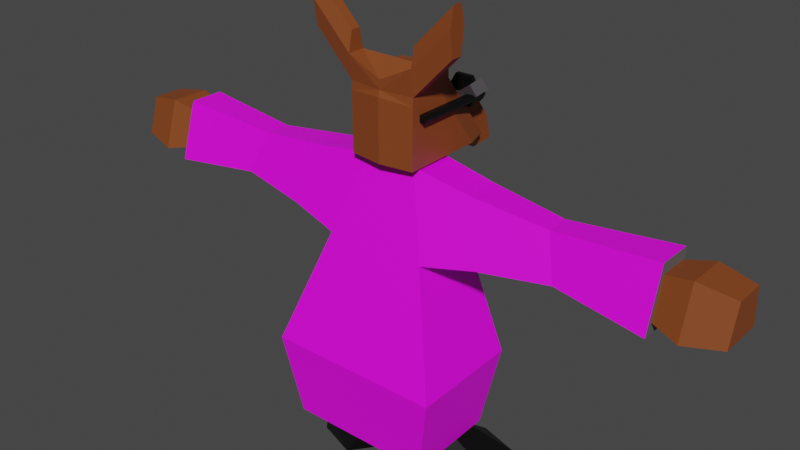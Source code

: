 # Source: DrFlux.blend  (saved by Blender 2.90.8; exported with 4.5.12 LTS)
import bpy
from mathutils import Matrix  # noqa: F401  (used for matrix-valued properties, if any)

bpy.ops.wm.read_factory_settings(use_empty=True)
scene = bpy.context.scene
scene.name = 'Scene'

# ---- collections
col_accessories = bpy.data.collections.new('Accessories'); scene.collection.children.link(col_accessories)
col_body = bpy.data.collections.new('Body'); scene.collection.children.link(col_body)

# ---- images (referenced by path relative to the original .blend; pixels are not part of the script)
import os
ASSET_DIR = os.environ.get("B2B_ASSET_DIR", "")  # directory of the original .blend (textures are referenced by path, not embedded)
HERE = os.path.dirname(os.path.abspath(__file__))  # packed textures are extracted next to this script under _unpacked/

def load_image(name, relpath, width, height, colorspace="sRGB"):
    """Load a texture the original file referenced (path relative to the .blend, or extracted next to this script)."""
    p = next((c for c in (os.path.join(HERE, relpath), os.path.join(ASSET_DIR, relpath)) if relpath and os.path.exists(c)), "")
    if p:
        img = bpy.data.images.load(p, check_existing=True)
        img.name = name
    else:  # same state as the original file: an image datablock whose file is absent (Cycles renders it pink)
        img = bpy.data.images.new(name, width, height)
        img.source = "FILE"
        img.filepath = "//" + (relpath or name)
    img.colorspace_settings.name = colorspace
    return img
img_torso_png = load_image('Torso.png', 'Torso.png', 1024, 1024, 'sRGB')

# ---- materials (node trees are filled in below, after node groups)
mat_black = bpy.data.materials.new('Black')
mat_black.use_transparent_shadow = False
mat_dogfur = bpy.data.materials.new('DogFur')
mat_dogfur.use_transparent_shadow = False
mat_eyebrows = bpy.data.materials.new('Eyebrows')
mat_eyebrows.use_transparent_shadow = False
mat_material = bpy.data.materials.new('Material')
mat_material.alpha_threshold = 0.0
mat_material.use_transparent_shadow = False
mat_material.line_color = (0.0, 0.0, 0.0, 1.0)
mat_labcoat = bpy.data.materials.new('Labcoat')
mat_labcoat.use_transparent_shadow = False

# ---- material node trees
mat_black.use_nodes = True; mat_black.node_tree.nodes.clear()
_N = mat_black.node_tree.nodes; _L = mat_black.node_tree.links
n0 = _N.new('ShaderNodeBsdfPrincipled'); n0.name = 'Principled BSDF'; n0.location = (10, 300)
n0.distribution = 'GGX'
n0.subsurface_method = 'BURLEY'
n0.inputs[0].default_value = (0.0, 0.0, 0.0, 1.0)
n0.inputs[3].default_value = 1.45
n0.inputs[27].default_value = (0.0, 0.0, 0.0, 1.0)
n0.inputs[28].default_value = 1.0
n1 = _N.new('ShaderNodeOutputMaterial'); n1.name = 'Material Output'; n1.location = (300, 300)
_L.new(n0.outputs[0], n1.inputs[0])
n1.is_active_output = True
mat_dogfur.use_nodes = True; mat_dogfur.node_tree.nodes.clear()
_N = mat_dogfur.node_tree.nodes; _L = mat_dogfur.node_tree.links
n0 = _N.new('ShaderNodeBsdfPrincipled'); n0.name = 'Principled BSDF'; n0.location = (10, 300)
n0.distribution = 'GGX'
n0.subsurface_method = 'BURLEY'
n0.inputs[0].default_value = (0.2346, 0.05781, 0.01298, 1.0)
n0.inputs[3].default_value = 1.45
n0.inputs[27].default_value = (0.0, 0.0, 0.0, 1.0)
n0.inputs[28].default_value = 1.0
n1 = _N.new('ShaderNodeOutputMaterial'); n1.name = 'Material Output'; n1.location = (300, 300)
_L.new(n0.outputs[0], n1.inputs[0])
n1.is_active_output = True
mat_eyebrows.use_nodes = True; mat_eyebrows.node_tree.nodes.clear()
_N = mat_eyebrows.node_tree.nodes; _L = mat_eyebrows.node_tree.links
n0 = _N.new('ShaderNodeBsdfPrincipled'); n0.name = 'Principled BSDF'; n0.location = (10, 300)
n0.distribution = 'GGX'
n0.subsurface_method = 'BURLEY'
n0.inputs[0].default_value = (0.1149, 0.1149, 0.1149, 1.0)
n0.inputs[3].default_value = 1.45
n0.inputs[27].default_value = (0.0, 0.0, 0.0, 1.0)
n0.inputs[28].default_value = 1.0
n1 = _N.new('ShaderNodeOutputMaterial'); n1.name = 'Material Output'; n1.location = (300, 300)
_L.new(n0.outputs[0], n1.inputs[0])
n1.is_active_output = True
mat_material.use_nodes = True; mat_material.node_tree.nodes.clear()
_N = mat_material.node_tree.nodes; _L = mat_material.node_tree.links
n0 = _N.new('ShaderNodeOutputMaterial'); n0.name = 'Material Output'; n0.location = (300, 300)
n1 = _N.new('ShaderNodeBsdfPrincipled'); n1.name = 'Principled BSDF'; n1.location = (10, 300)
n1.distribution = 'GGX'
n1.subsurface_method = 'BURLEY'
n1.inputs[0].default_value = (0.2346, 0.05781, 0.01298, 1.0)
n1.inputs[2].default_value = 0.4
n1.inputs[3].default_value = 1.45
n1.inputs[27].default_value = (0.0, 0.0, 0.0, 1.0)
n1.inputs[28].default_value = 1.0
_L.new(n1.outputs[0], n0.inputs[0])
n0.is_active_output = True
mat_labcoat.use_nodes = True; mat_labcoat.node_tree.nodes.clear()
_N = mat_labcoat.node_tree.nodes; _L = mat_labcoat.node_tree.links
n0 = _N.new('ShaderNodeBsdfPrincipled'); n0.name = 'Principled BSDF'; n0.location = (10, 300)
n0.distribution = 'GGX'
n0.subsurface_method = 'BURLEY'
n0.inputs[3].default_value = 1.45
n0.inputs[27].default_value = (0.0, 0.0, 0.0, 1.0)
n0.inputs[28].default_value = 1.0
n1 = _N.new('ShaderNodeOutputMaterial'); n1.name = 'Material Output'; n1.location = (300, 300)
n2 = _N.new('ShaderNodeTexImage'); n2.name = 'Image Texture'; n2.location = (-280, 280)
n2.image = img_torso_png
_L.new(n0.outputs[0], n1.inputs[0])
_L.new(n2.outputs[0], n0.inputs[0])
n1.is_active_output = True

# ---- world
world_world = bpy.data.worlds.new('World'); scene.world = world_world
world_world.use_nodes = True; world_world.node_tree.nodes.clear()
_N = world_world.node_tree.nodes; _L = world_world.node_tree.links
n0 = _N.new('ShaderNodeOutputWorld'); n0.name = 'World Output'; n0.location = (300, 300)
n1 = _N.new('ShaderNodeBackground'); n1.name = 'Background'; n1.location = (10, 300)
n1.inputs[0].default_value = (0.05088, 0.05088, 0.05088, 1.0)
_L.new(n1.outputs[0], n0.inputs[0])
n0.is_active_output = True
world_world.color = (0.05088, 0.05088, 0.05088)
world_world.use_sun_shadow = False
world_world.sun_shadow_jitter_overblur = 0.0

# ---- meshes
me_cylinder = bpy.data.meshes.new('Cylinder')
me_cylinder.from_pydata([(0.1834, 0.1304, 1.062e-07), (0.6834, -0.1304, -6.642), (0.6834, 0.1304, -6.642), (1.683, -0.1304, -6.642), (1.683, 0.1304, -6.642), (0.4334, -0.1304, -3.321), (2.183, 0.1304, 1.935e-06), (1.683, -0.1304, 6.642), (1.683, 0.1304, 6.642), (0.6834, -0.1304, 6.642), (0.6834, 0.1304, 6.642), (1.933, -0.1304, -3.321), (1.933, 0.1304, -3.321), (2.058, -4.862, 1.661), (1.933, -0.1304, 3.321), (1.933, 0.1304, 3.321), (2.058, -0.1304, -1.661), (1.808, 0.1304, -4.982), (1.808, -0.1304, 4.982), (2.058, 0.1304, 1.661), (1.808, -0.1304, -4.982), (2.058, 0.1304, -1.661), (2.058, -4.862, -1.661), (2.058, -0.1304, 1.661), (1.808, 0.1304, 4.982), (1.933, -0.1304, 1.577e-06), (2.368, -0.1304, -1.661), (2.493, -0.1304, 2.196e-06), (2.368, 0.1304, 1.661), (2.493, 0.1304, 2.196e-06), (2.368, 0.1304, -1.661), (2.368, -0.1304, 1.661), (2.368, -4.862, 1.661), (2.493, -4.862, 2.196e-06), (1.933, -4.862, 1.577e-06), (2.368, -4.862, -1.661), (0.4334, 0.1304, -3.321), (0.4334, -0.1304, 3.321), (0.4334, 0.1304, 3.321), (0.5584, -0.1304, -4.982), (0.3084, 0.1304, -1.661), (0.3084, -0.1304, 1.661), (0.5584, 0.1304, 4.982), (0.3084, -0.1304, -1.661), (0.5584, 0.1304, -4.982), (0.5584, -0.1304, 4.982), (0.3084, 0.1304, 1.661), (-0.1834, 0.1304, -1.062e-07), (-0.6834, -0.1304, -6.642), (-0.6834, 0.1304, -6.642), (-1.683, -0.1304, -6.642), (-1.683, 0.1304, -6.642), (-0.4334, -0.1304, -3.321), (-2.183, 0.1304, -5.938e-07), (-1.683, -0.1304, 6.642), (-1.683, 0.1304, 6.642), (-0.6834, -0.1304, 6.642), (-0.6834, 0.1304, 6.642), (-1.933, -0.1304, -3.321), (-1.933, 0.1304, -3.321), (-2.058, -4.862, 1.661), (-1.933, -0.1304, 3.321), (-1.933, 0.1304, 3.321), (-2.058, -0.1304, -1.661), (-1.808, 0.1304, -4.982), (-1.808, -0.1304, 4.982), (-2.058, 0.1304, 1.661), (-1.808, -0.1304, -4.982), (-2.058, 0.1304, -1.661), (-2.058, -4.862, -1.661), (-2.058, -0.1304, 1.661), (-1.808, 0.1304, 4.982), (-1.933, -0.1304, -6.624e-07), (-2.368, -0.1304, -1.661), (-2.493, -0.1304, -6.913e-07), (-2.368, 0.1304, 1.661), (-2.493, 0.1304, -6.913e-07), (-2.368, 0.1304, -1.661), (-2.368, -0.1304, 1.661), (-2.368, -4.862, 1.661), (-2.493, -4.862, -6.913e-07), (-1.933, -4.862, -6.624e-07), (-2.368, -4.862, -1.661), (-0.4334, 0.1304, -3.321), (-0.4334, -0.1304, 3.321), (-0.4334, 0.1304, 3.321), (-0.5584, -0.1304, -4.982), (-0.3084, 0.1304, -1.661), (-0.3084, -0.1304, 1.661), (-0.5584, 0.1304, 4.982), (-0.3084, -0.1304, -1.661), (-0.5584, 0.1304, -4.982), (-0.5584, -0.1304, 4.982), (-0.3084, 0.1304, 1.661), (2.204e-08, -0.1304, -1.661), (-2.204e-08, 0.1304, 1.661), (-1.065e-08, -0.1304, 1.661), (1.065e-08, 0.1304, -1.661)], [], [(1, 2, 4, 3), (21, 6, 29, 30), (7, 8, 10, 9), (14, 25, 23), (12, 21, 16, 11, 20, 3, 4, 17), (36, 44, 2, 1, 39, 5, 43, 40), (31, 23, 13, 32), (16, 21, 30, 26), (23, 25, 34, 13), (26, 27, 33, 35), (25, 11, 16), (5, 39, 1, 3, 20, 11, 25, 14, 18, 7, 9, 45, 37, 41, 43), (19, 23, 31, 28), (27, 29, 28, 31), (26, 30, 29, 27), (27, 31, 32, 33), (6, 19, 28, 29), (16, 26, 35, 22), (25, 16, 22, 34), (15, 24, 8, 7, 18, 14, 23, 19), (38, 46, 41, 37, 45, 9, 10, 42), (33, 32, 13, 34, 22, 35), (21, 12, 17, 4, 2, 44, 36, 40, 0, 46, 38, 42, 10, 8, 24, 15, 19, 6), (41, 46, 95, 96), (46, 0, 40, 97, 95), (43, 41, 96, 94), (40, 43, 94, 97), (48, 50, 51, 49), (68, 77, 76, 53), (54, 56, 57, 55), (61, 70, 72), (59, 64, 51, 50, 67, 58, 63, 68), (83, 87, 90, 52, 86, 48, 49, 91), (78, 79, 60, 70), (63, 73, 77, 68), (70, 60, 81, 72), (73, 82, 80, 74), (72, 63, 58), (52, 90, 88, 84, 92, 56, 54, 65, 61, 72, 58, 67, 50, 48, 86), (66, 75, 78, 70), (74, 78, 75, 76), (73, 74, 76, 77), (74, 80, 79, 78), (53, 76, 75, 66), (63, 69, 82, 73), (72, 81, 69, 63), (62, 66, 70, 61, 65, 54, 55, 71), (85, 89, 57, 56, 92, 84, 88, 93), (80, 82, 69, 81, 60, 79), (68, 53, 66, 62, 71, 55, 57, 89, 85, 93, 47, 87, 83, 91, 49, 51, 64, 59), (88, 96, 95, 93), (93, 95, 97, 87, 47), (90, 94, 96, 88), (87, 97, 94, 90)])
_uv = me_cylinder.uv_layers.new(name='UVMap')
_uv.uv.foreach_set('vector', [0.8333, 0.5, 0.8333, 1.0, 0.6667, 1.0, 0.6667, 0.5, 0.302, 0.04, 0.25, 0.01, 0.25, 0.01, 0.302, 0.04, 0.3333, 0.5, 0.3333, 1.0, 0.1667, 1.0, 0.1667, 0.5, 0.6461, 0.07, 0.75, 0.07, 0.698, 0.04, 0.5833, 1.0, 0.5417, 1.0, 0.5417, 0.5, 0.5833, 0.5, 0.625, 0.5, 0.6667, 0.5, 0.6667, 1.0, 0.625, 1.0, 0.9167, 1.0, 0.875, 1.0, 0.8333, 1.0, 0.8333, 0.5, 0.875, 0.5, 0.9167, 0.5, 0.9583, 0.5, 0.9583, 1.0, 0.4583, 0.5, 0.4583, 0.5, 0.4583, 0.5, 0.4583, 0.5, 0.5417, 0.5, 0.5417, 1.0, 0.5417, 1.0, 0.5417, 0.5, 0.698, 0.04, 0.75, 0.07, 0.75, 0.07, 0.698, 0.04, 0.5417, 0.5, 0.5, 0.5, 0.5, 0.5, 0.5417, 0.5, 0.75, 0.07, 0.8539, 0.07, 0.802, 0.04, 0.8539, 0.43, 0.9059, 0.4, 0.9578, 0.37, 0.9578, 0.13, 0.9059, 0.1, 0.8539, 0.07, 0.75, 0.07, 0.6461, 0.07, 0.5941, 0.1, 0.5422, 0.13, 0.5422, 0.37, 0.5941, 0.4, 0.6461, 0.43, 0.698, 0.46, 0.802, 0.46, 0.4583, 1.0, 0.4583, 0.5, 0.4583, 0.5, 0.4583, 1.0, 0.5, 0.5, 0.5, 1.0, 0.4583, 1.0, 0.4583, 0.5, 0.5417, 0.5, 0.5417, 1.0, 0.5, 1.0, 0.5, 0.5, 0.5, 0.5, 0.4583, 0.5, 0.4583, 0.5, 0.5, 0.5, 0.25, 0.01, 0.198, 0.04, 0.198, 0.04, 0.25, 0.01, 0.5417, 0.5, 0.5417, 0.5, 0.5417, 0.5, 0.5417, 0.5, 0.75, 0.07, 0.802, 0.04, 0.802, 0.04, 0.75, 0.07, 0.4167, 1.0, 0.375, 1.0, 0.3333, 1.0, 0.3333, 0.5, 0.375, 0.5, 0.4167, 0.5, 0.4583, 0.5, 0.4583, 1.0, 0.08333, 1.0, 0.04167, 1.0, 0.04167, 0.5, 0.08333, 0.5, 0.125, 0.5, 0.1667, 0.5, 0.1667, 1.0, 0.125, 1.0, 0.75, 0.01, 0.698, 0.04, 0.698, 0.04, 0.75, 0.07, 0.802, 0.04, 0.802, 0.04, 0.302, 0.04, 0.3539, 0.07, 0.4059, 0.1, 0.4578, 0.13, 0.4578, 0.37, 0.4059, 0.4, 0.3539, 0.43, 0.302, 0.46, 0.25, 0.49, 0.198, 0.46, 0.1461, 0.43, 0.09412, 0.4, 0.04215, 0.37, 0.04215, 0.13, 0.09412, 0.1, 0.1461, 0.07, 0.198, 0.04, 0.25, 0.01, 0.04167, 0.5, 0.04167, 1.0, 0.04167, 1.0, 0.04167, 0.5, 0.198, 0.46, 0.25, 0.49, 0.302, 0.46, 0.302, 0.46, 0.198, 0.46, 0.802, 0.46, 0.698, 0.46, 0.698, 0.46, 0.802, 0.46, 0.9583, 1.0, 0.9583, 0.5, 0.9583, 0.5, 0.9583, 1.0, 0.8333, 0.5, 0.6667, 0.5, 0.6667, 1.0, 0.8333, 1.0, 0.302, 0.04, 0.302, 0.04, 0.25, 0.01, 0.25, 0.01, 0.3333, 0.5, 0.1667, 0.5, 0.1667, 1.0, 0.3333, 1.0, 0.6461, 0.07, 0.698, 0.04, 0.75, 0.07, 0.5833, 1.0, 0.625, 1.0, 0.6667, 1.0, 0.6667, 0.5, 0.625, 0.5, 0.5833, 0.5, 0.5417, 0.5, 0.5417, 1.0, 0.9167, 1.0, 0.9583, 1.0, 0.9583, 0.5, 0.9167, 0.5, 0.875, 0.5, 0.8333, 0.5, 0.8333, 1.0, 0.875, 1.0, 0.4583, 0.5, 0.4583, 0.5, 0.4583, 0.5, 0.4583, 0.5, 0.5417, 0.5, 0.5417, 0.5, 0.5417, 1.0, 0.5417, 1.0, 0.698, 0.04, 0.698, 0.04, 0.75, 0.07, 0.75, 0.07, 0.5417, 0.5, 0.5417, 0.5, 0.5, 0.5, 0.5, 0.5, 0.75, 0.07, 0.802, 0.04, 0.8539, 0.07, 0.8539, 0.43, 0.802, 0.46, 0.698, 0.46, 0.6461, 0.43, 0.5941, 0.4, 0.5422, 0.37, 0.5422, 0.13, 0.5941, 0.1, 0.6461, 0.07, 0.75, 0.07, 0.8539, 0.07, 0.9059, 0.1, 0.9578, 0.13, 0.9578, 0.37, 0.9059, 0.4, 0.4583, 1.0, 0.4583, 1.0, 0.4583, 0.5, 0.4583, 0.5, 0.5, 0.5, 0.4583, 0.5, 0.4583, 1.0, 0.5, 1.0, 0.5417, 0.5, 0.5, 0.5, 0.5, 1.0, 0.5417, 1.0, 0.5, 0.5, 0.5, 0.5, 0.4583, 0.5, 0.4583, 0.5, 0.25, 0.01, 0.25, 0.01, 0.198, 0.04, 0.198, 0.04, 0.5417, 0.5, 0.5417, 0.5, 0.5417, 0.5, 0.5417, 0.5, 0.75, 0.07, 0.75, 0.07, 0.802, 0.04, 0.802, 0.04, 0.4167, 1.0, 0.4583, 1.0, 0.4583, 0.5, 0.4167, 0.5, 0.375, 0.5, 0.3333, 0.5, 0.3333, 1.0, 0.375, 1.0, 0.08333, 1.0, 0.125, 1.0, 0.1667, 1.0, 0.1667, 0.5, 0.125, 0.5, 0.08333, 0.5, 0.04167, 0.5, 0.04167, 1.0, 0.75, 0.01, 0.802, 0.04, 0.802, 0.04, 0.75, 0.07, 0.698, 0.04, 0.698, 0.04, 0.302, 0.04, 0.25, 0.01, 0.198, 0.04, 0.1461, 0.07, 0.09412, 0.1, 0.04215, 0.13, 0.04215, 0.37, 0.09412, 0.4, 0.1461, 0.43, 0.198, 0.46, 0.25, 0.49, 0.302, 0.46, 0.3539, 0.43, 0.4059, 0.4, 0.4578, 0.37, 0.4578, 0.13, 0.4059, 0.1, 0.3539, 0.07, 0.04167, 0.5, 0.04167, 0.5, 0.04167, 1.0, 0.04167, 1.0, 0.198, 0.46, 0.198, 0.46, 0.302, 0.46, 0.302, 0.46, 0.25, 0.49, 0.802, 0.46, 0.802, 0.46, 0.698, 0.46, 0.698, 0.46, 0.9583, 1.0, 0.9583, 1.0, 0.9583, 0.5, 0.9583, 0.5])
me_cylinder.materials.append(mat_black)
me_cylinder.use_remesh_fix_poles = True
me_cylinder.use_remesh_preserve_attributes = False
me_cylinder.use_mirror_vertex_groups = False
me_cylinder.update()
me_cube = bpy.data.meshes.new('Cube')
me_cube.from_pydata([(-1.0, 0.245, 1.0), (-1.0, 1.781, -0.9911), (-1.0, 1.397, -0.5), (-1.0, 0.6289, 0.5), (-0.5, 2.536, -1.49), (-0.5, 1.768, 0.0), (-0.5, 2.152, -0.5), (-0.5, 1.384, 0.5), (-1.0, 0.8209, 0.25), (-0.25, 2.536, -1.49), (-1.0, 1.205, -0.25), (-0.25, 1.0, 1.0), (-1.0, 0.437, 0.75), (-0.75, 2.536, -1.0), (-0.25, 1.768, 0.0), (-0.75, 2.152, -0.5), (-0.5, 2.344, -0.75), (-0.5, 1.96, -0.25), (-0.75, 1.384, 0.5), (-0.25, 1.544, 0.5), (-0.5, 1.576, 0.25), (-0.5, 1.192, 0.75), (-0.25, 1.192, 0.75), (-0.25, 1.736, 0.25), (-0.75, 1.576, 0.25), (-0.875, 0.6225, 1.0), (-0.75, 2.344, -0.75), (-0.75, 1.96, -0.25), (-0.75, 1.192, 0.75), (-0.25, 1.679, 0.4171), (-0.5, 1.679, 0.4171), (-0.75, 1.679, 0.4171), (-0.5, 1.871, 0.1671), (-0.25, 1.871, 0.1671), (-0.75, 1.871, 0.1671), (-1.27, 1.54, 0.4353), (-1.27, 2.04, 0.5094), (-0.25, 3.3, -1.446), (-0.25, 2.916, -0.4566), (-0.5, 2.916, -0.4566), (-0.5, 3.108, -0.7066), (-0.5, 3.3, -1.446), (-0.5, 2.724, -0.2066), (-0.25, 2.724, -0.2066), (-0.25, 3.108, -0.7066), (-0.375, 1.0, 1.0), (-0.125, 1.0, 1.0), (-1.0, -0.3918, 1.0), (-0.5, 1.0, 1.0), (-0.625, 1.0, 1.0), (-0.75, 1.0, 1.0), (-1.0, -0.2926, 1.733), (-1.0, -0.8302, 1.733), (-0.875, 0.6225, 1.274), (-1.0, 0.245, 1.274), (-0.375, 1.0, 1.274), (-0.5, 1.0, 1.274), (-0.625, 1.0, 1.274), (-0.75, 1.0, 1.274), (-0.125, 1.0, 1.274), (-0.25, 1.0, 1.274), (-2.16, -0.3918, 2.215), (-2.16, -0.731, 2.215), (-2.163, -0.2936, 2.939), (-2.163, -0.8312, 2.939), (-1.0, 1.589, -0.75), (-0.75, 1.768, 0.0), (-1.0, 1.013, 0.0), (-0.3165, 3.211, -0.2828), (-0.3165, 2.968, 0.03378), (-1.0, -0.4144, 2.317), (-1.0, -0.7084, 2.317), (-2.163, -0.4154, 3.523), (-2.163, -0.7094, 3.523), (-1.27, 1.215, 0.8587), (-1.27, 1.714, 0.9328), (-1.0, -0.3878, -0.9911), (-1.0, -0.3878, -0.5), (-1.0, -0.3878, 0.5), (-1.0, -0.3878, 0.25), (-1.0, -0.3878, -0.25), (-1.0, -0.3878, 0.75), (-1.0, -0.3878, -0.75), (-1.0, -0.3878, 0.0), (-1.0, -0.7503, -0.9911), (-1.0, -0.7503, -0.5), (-1.0, -0.7503, 0.5), (-1.0, -0.7503, 0.25), (-1.0, -0.7503, -0.25), (-1.0, -0.7503, 0.75), (-1.0, -0.7503, -0.75), (-1.0, -0.7503, 0.0), (-1.0, -0.731, 1.0), (1.0, 0.245, 1.0), (1.0, 1.781, -0.9911), (-1.108e-07, 2.536, -1.0), (-7.728e-08, 1.768, 0.0), (1.0, 1.397, -0.5), (-6.751e-08, 1.544, 0.5), (1.0, 0.6289, 0.5), (0.5, 2.536, -1.49), (0.5, 1.768, 0.0), (-7.59e-08, 1.736, 0.25), (0.5, 2.152, -0.5), (-5.21e-08, 1.192, 0.75), (0.5, 1.384, 0.5), (1.0, 0.8209, 0.25), (0.25, 2.536, -1.49), (1.0, 1.205, -0.25), (0.25, 1.0, 1.0), (1.0, 0.437, 0.75), (0.75, 2.536, -1.0), (0.25, 1.768, 0.0), (0.75, 2.152, -0.5), (0.5, 2.344, -0.75), (0.5, 1.96, -0.25), (0.75, 1.384, 0.5), (0.25, 1.544, 0.5), (0.5, 1.576, 0.25), (-1.442e-07, 3.3, -0.9566), (-1.358e-07, 3.108, -0.7066), (0.5, 1.192, 0.75), (0.25, 1.192, 0.75), (-1.191e-07, 2.724, -0.2066), (-1.274e-07, 2.916, -0.4566), (0.25, 1.736, 0.25), (0.75, 1.576, 0.25), (0.875, 0.6225, 1.0), (0.75, 2.344, -0.75), (0.75, 1.96, -0.25), (0.75, 1.192, 0.75), (0.25, 1.679, 0.4171), (0.5, 1.679, 0.4171), (0.75, 1.679, 0.4171), (0.5, 1.871, 0.1671), (-4.371e-08, 1.0, 1.0), (3.629e-08, -0.8302, 1.274), (0.25, 1.871, 0.1671), (0.75, 1.871, 0.1671), (1.27, 1.54, 0.4353), (1.27, 2.04, 0.5094), (-4.371e-08, 1.0, 1.274), (0.25, 3.3, -1.446), (0.25, 2.916, -0.4566), (0.5, 2.916, -0.4566), (0.5, 3.108, -0.7066), (0.5, 3.3, -1.446), (0.5, 2.724, -0.2066), (0.25, 2.724, -0.2066), (0.25, 3.108, -0.7066), (0.375, 1.0, 1.0), (-1.297e-07, 2.968, 0.03378), (-1.404e-07, 3.211, -0.2828), (0.125, 1.0, 1.0), (1.0, -0.3918, 1.0), (0.5, 1.0, 1.0), (0.625, 1.0, 1.0), (0.75, 1.0, 1.0), (1.279e-08, -0.2926, 1.733), (-1.108e-07, 2.536, -1.49), (-7.784e-08, 1.781, -0.9911), (1.0, -0.2926, 1.733), (1.0, -0.8302, 1.733), (0.875, 0.6225, 1.274), (1.0, 0.245, 1.274), (0.375, 1.0, 1.274), (0.5, 1.0, 1.274), (0.625, 1.0, 1.274), (0.75, 1.0, 1.274), (0.125, 1.0, 1.274), (0.25, 1.0, 1.274), (2.16, -0.3918, 2.215), (2.16, -0.731, 2.215), (3.629e-08, -0.8302, 1.0), (2.163, -0.2936, 2.939), (2.163, -0.8312, 2.939), (1.0, 1.589, -0.75), (0.75, 1.768, 0.0), (1.0, 1.013, 0.0), (0.3165, 3.211, -0.2828), (3.883e-08, -0.8884, 0.07122), (3.883e-08, -0.8884, 0.3212), (3.883e-08, -0.8884, 0.5712), (3.883e-08, -0.8884, 0.8212), (3.883e-08, -0.8884, -0.1788), (3.883e-08, -0.8884, -0.9911), (3.883e-08, -0.8884, -0.6788), (3.883e-08, -0.8884, -0.4288), (0.3165, 2.968, 0.03378), (1.0, -0.4144, 2.317), (1.0, -0.7084, 2.317), (2.163, -0.4154, 3.523), (2.163, -0.7094, 3.523), (1.27, 1.215, 0.8587), (1.27, 1.714, 0.9328), (1.0, -0.3878, -0.9911), (1.0, -0.3878, -0.5), (1.0, -0.3878, 0.5), (1.0, -0.3878, 0.25), (1.0, -0.3878, -0.25), (1.0, -0.3878, 0.75), (1.0, -0.3878, -0.75), (1.0, -0.3878, 0.0), (1.0, -0.7503, -0.9911), (1.0, -0.7503, -0.5), (1.0, -0.7503, 0.5), (1.0, -0.7503, 0.25), (1.0, -0.7503, -0.25), (1.0, -0.7503, 0.75), (1.0, -0.7503, -0.75), (1.0, -0.7503, 0.0), (1.0, -0.731, 1.0)], [], [(96, 123, 43, 42, 5, 14), (38, 39, 42, 43), (19, 7, 21, 22), (38, 68, 152, 124), (119, 44, 120), (26, 65, 2, 15), (13, 1, 65, 26), (24, 8, 3, 18), (5, 66, 24, 20), (6, 15, 27, 17), (16, 26, 15, 6), (23, 33, 29, 19), (152, 68, 69, 151), (33, 32, 30, 29), (17, 5, 42), (62, 64, 63, 61), (13, 26, 16), (37, 41, 40, 44), (98, 19, 22, 104), (104, 22, 11, 46, 135), (96, 14, 23, 102), (159, 160, 1, 4, 9), (15, 2, 10, 27), (32, 34, 31, 30), (24, 34, 32, 20), (19, 29, 30, 7), (14, 5, 20, 23), (66, 67, 8, 24), (22, 21, 48, 45, 11), (28, 12, 0, 25, 50), (18, 3, 12, 28), (6, 39, 40, 16), (16, 40, 41, 4), (17, 27, 66, 5), (70, 72, 73, 71), (21, 28, 50, 49, 48), (51, 136, 158), (43, 69, 68, 38), (52, 64, 62, 92), (24, 35, 36, 34), (31, 75, 74, 18), (0, 54, 53, 25), (44, 40, 39, 38), (25, 53, 58, 50), (18, 74, 35, 24), (7, 30, 31, 18), (49, 57, 56, 48), (92, 62, 61, 47), (45, 55, 60, 11), (4, 13, 16), (48, 56, 55, 45), (27, 10, 67, 66), (4, 41, 37, 9), (64, 73, 72, 63), (50, 58, 57, 49), (123, 151, 69, 43), (44, 119, 37), (63, 72, 70, 51), (95, 159, 9), (34, 36, 75, 31), (52, 71, 73, 64), (74, 75, 36, 35), (173, 136, 52, 92), (9, 37, 119, 95), (51, 70, 71, 52), (20, 32, 33, 23), (11, 60, 59, 46), (47, 61, 63, 51), (47, 51, 54, 0), (120, 44, 38, 124), (13, 4, 1), (102, 23, 19, 98), (46, 59, 141, 135), (7, 18, 28, 21), (141, 59, 60, 55, 56, 57, 58, 53, 54), (17, 42, 39, 6), (8, 79, 78, 3), (67, 83, 79, 8), (2, 77, 80, 10), (1, 76, 82, 65), (10, 80, 83, 67), (3, 78, 81, 12), (65, 82, 77, 2), (82, 90, 85, 77), (83, 91, 87, 79), (78, 86, 89, 81), (80, 88, 91, 83), (76, 84, 90, 82), (79, 87, 86, 78), (77, 85, 88, 80), (90, 186, 187, 85), (84, 185, 186, 90), (85, 187, 184, 88), (86, 182, 183, 89), (87, 181, 182, 86), (91, 180, 181, 87), (88, 184, 180, 91), (89, 183, 173, 92), (92, 47, 81, 89), (12, 81, 47, 0), (136, 51, 52), (54, 51, 158), (158, 141, 54), (1, 160, 185, 84, 76), (96, 112, 101, 147, 148, 123), (143, 148, 147, 144), (117, 122, 121, 105), (143, 124, 152, 179), (119, 120, 149), (128, 113, 97, 176), (111, 128, 176, 94), (126, 116, 99, 106), (101, 118, 126, 177), (103, 115, 129, 113), (114, 103, 113, 128), (125, 117, 131, 137), (152, 151, 188, 179), (137, 131, 132, 134), (115, 147, 101), (172, 171, 174, 175), (111, 114, 128), (142, 149, 145, 146), (98, 104, 122, 117), (104, 135, 153, 109, 122), (96, 102, 125, 112), (159, 107, 100, 94, 160), (113, 129, 108, 97), (134, 132, 133, 138), (126, 118, 134, 138), (117, 105, 132, 131), (112, 125, 118, 101), (177, 126, 106, 178), (122, 109, 150, 155, 121), (130, 157, 127, 93, 110), (116, 130, 110, 99), (103, 114, 145, 144), (114, 100, 146, 145), (115, 101, 177, 129), (189, 190, 192, 191), (121, 155, 156, 157, 130), (161, 158, 136), (148, 143, 179, 188), (162, 211, 172, 175), (126, 138, 140, 139), (133, 116, 193, 194), (93, 127, 163, 164), (149, 143, 144, 145), (127, 157, 168, 163), (116, 126, 139, 193), (105, 116, 133, 132), (156, 155, 166, 167), (211, 154, 171, 172), (150, 109, 170, 165), (100, 114, 111), (155, 150, 165, 166), (129, 177, 178, 108), (100, 107, 142, 146), (175, 174, 191, 192), (157, 156, 167, 168), (123, 148, 188, 151), (149, 142, 119), (174, 161, 189, 191), (95, 107, 159), (138, 133, 194, 140), (162, 175, 192, 190), (193, 139, 140, 194), (173, 211, 162, 136), (107, 95, 119, 142), (161, 162, 190, 189), (118, 125, 137, 134), (109, 153, 169, 170), (154, 161, 174, 171), (154, 93, 164, 161), (120, 124, 143, 149), (111, 94, 100), (102, 98, 117, 125), (153, 135, 141, 169), (105, 121, 130, 116), (141, 164, 163, 168, 167, 166, 165, 170, 169), (115, 103, 144, 147), (106, 99, 197, 198), (178, 106, 198, 202), (97, 108, 199, 196), (94, 176, 201, 195), (108, 178, 202, 199), (99, 110, 200, 197), (176, 97, 196, 201), (201, 196, 204, 209), (202, 198, 206, 210), (197, 200, 208, 205), (199, 202, 210, 207), (195, 201, 209, 203), (198, 197, 205, 206), (196, 199, 207, 204), (209, 204, 187, 186), (203, 209, 186, 185), (204, 207, 184, 187), (205, 208, 183, 182), (206, 205, 182, 181), (210, 206, 181, 180), (207, 210, 180, 184), (208, 211, 173, 183), (211, 208, 200, 154), (110, 93, 154, 200), (136, 162, 161), (164, 158, 161), (158, 164, 141), (94, 195, 203, 185, 160)])
me_cube.polygons.foreach_set('material_index', [0, 0, 0, 1, 0, 0, 0, 0, 1, 0, 0, 2, 1, 2, 0, 0, 0, 0, 0, 0, 0, 0, 0, 2, 2, 2, 1, 0, 0, 0, 0, 0, 0, 0, 0, 0, 0, 1, 0, 2, 2, 0, 0, 0, 2, 2, 0, 0, 0, 0, 0, 0, 0, 0, 0, 1, 0, 0, 0, 2, 0, 2, 0, 0, 0, 2, 0, 0, 0, 0, 0, 0, 0, 0, 0, 0, 0, 0, 0, 0, 0, 0, 0, 0, 0, 0, 0, 0, 0, 0, 0, 0, 0, 0, 0, 0, 0, 0, 0, 0, 0, 0, 0, 0, 0, 0, 0, 1, 0, 0, 0, 0, 1, 0, 0, 2, 1, 2, 0, 0, 0, 0, 0, 0, 0, 0, 0, 2, 2, 2, 1, 0, 0, 0, 0, 0, 0, 0, 0, 0, 0, 1, 0, 2, 2, 0, 0, 0, 2, 2, 0, 0, 0, 0, 0, 0, 0, 0, 0, 1, 0, 0, 0, 2, 0, 2, 0, 0, 0, 2, 0, 0, 0, 0, 0, 0, 0, 0, 0, 0, 0, 0, 0, 0, 0, 0, 0, 0, 0, 0, 0, 0, 0, 0, 0, 0, 0, 0, 0, 0, 0, 0, 0, 0, 0, 0, 0, 0])
_uv = me_cube.uv_layers.new(name='UVMap')
_uv.uv.foreach_set('vector', [0.5, 0.625, 0.4688, 0.625, 0.4688, 0.6562, 0.4688, 0.6875, 0.5, 0.6875, 0.5, 0.6562, 0.4375, 0.6562, 0.4375, 0.6875, 0.4688, 0.6875, 0.4688, 0.6562, 0.5625, 0.6562, 0.5625, 0.6875, 0.5938, 0.6875, 0.5938, 0.6562, 0.4375, 0.6562, 0.4375, 0.6562, 0.4375, 0.625, 0.4375, 0.625, 0.375, 0.625, 0.4062, 0.6562, 0.4062, 0.625, 0.4062, 0.7188, 0.4062, 0.75, 0.4375, 0.75, 0.4375, 0.7188, 0.375, 0.7188, 0.375, 0.75, 0.4062, 0.75, 0.4062, 0.7188, 0.5312, 0.7188, 0.5312, 0.75, 0.5625, 0.75, 0.5625, 0.7188, 0.5, 0.6875, 0.5, 0.7188, 0.5312, 0.7188, 0.5312, 0.6875, 0.4375, 0.6875, 0.4375, 0.7188, 0.4688, 0.7188, 0.4688, 0.6875, 0.4062, 0.6875, 0.4062, 0.7188, 0.4375, 0.7188, 0.4375, 0.6875, 0.5312, 0.6562, 0.5312, 0.6562, 0.5625, 0.6562, 0.5625, 0.6562, 0.4375, 0.625, 0.4375, 0.6562, 0.4688, 0.6562, 0.4688, 0.625, 0.5312, 0.6562, 0.5312, 0.6875, 0.5625, 0.6875, 0.5625, 0.6562, 0.4688, 0.6875, 0.5, 0.6875, 0.4688, 0.6875, 0.625, 1.0, 0.625, 1.0, 0.625, 0.875, 0.625, 0.875, 0.375, 0.7188, 0.4062, 0.7188, 0.0, 0.0, 0.375, 0.6562, 0.375, 0.6875, 0.4062, 0.6875, 0.4062, 0.6562, 0.5625, 0.625, 0.5625, 0.6562, 0.5938, 0.6562, 0.5938, 0.625, 0.5938, 0.625, 0.5938, 0.6562, 0.625, 0.6562, 0.625, 0.6406, 0.625, 0.625, 0.5, 0.625, 0.5, 0.6562, 0.5312, 0.6562, 0.5312, 0.625, 0.375, 0.625, 0.375, 0.625, 0.375, 0.75, 0.375, 0.6875, 0.375, 0.6562, 0.4375, 0.7188, 0.4375, 0.75, 0.4688, 0.75, 0.4688, 0.7188, 0.5312, 0.6875, 0.5312, 0.7188, 0.5625, 0.7188, 0.5625, 0.6875, 0.5312, 0.7188, 0.5312, 0.7188, 0.5312, 0.6875, 0.5312, 0.6875, 0.5625, 0.6562, 0.5625, 0.6562, 0.5625, 0.6875, 0.5625, 0.6875, 0.5, 0.6562, 0.5, 0.6875, 0.5312, 0.6875, 0.5312, 0.6562, 0.5, 0.7188, 0.5, 0.75, 0.5312, 0.75, 0.5312, 0.7188, 0.5938, 0.6562, 0.5938, 0.6875, 0.625, 0.6875, 0.625, 0.6719, 0.625, 0.6562, 0.5938, 0.7188, 0.5938, 0.75, 0.625, 0.75, 0.625, 0.7344, 0.625, 0.7188, 0.5625, 0.7188, 0.5625, 0.75, 0.5938, 0.75, 0.5938, 0.7188, 0.4375, 0.6875, 0.4375, 0.6875, 0.4062, 0.6875, 0.4062, 0.6875, 0.4062, 0.6875, 0.4062, 0.6875, 0.375, 0.6875, 0.375, 0.6875, 0.4688, 0.6875, 0.4688, 0.7188, 0.5, 0.7188, 0.5, 0.6875, 0.75, 0.75, 0.75, 0.75, 0.875, 0.75, 0.875, 0.75, 0.5938, 0.6875, 0.5938, 0.7188, 0.625, 0.7188, 0.625, 0.7031, 0.625, 0.6875, 0.75, 0.75, 0.875, 0.625, 0.75, 0.625, 0.4688, 0.6562, 0.4688, 0.6562, 0.4375, 0.6562, 0.4375, 0.6562, 0.625, 0.0, 0.625, 0.0, 0.625, 0.0, 0.625, 0.0, 0.5312, 0.7188, 0.5312, 0.7188, 0.5312, 0.7188, 0.5312, 0.7188, 0.5625, 0.7188, 0.5625, 0.7188, 0.5625, 0.7188, 0.5625, 0.7188, 0.625, 0.75, 0.625, 0.75, 0.625, 0.7344, 0.625, 0.7344, 0.4062, 0.6562, 0.4062, 0.6875, 0.4375, 0.6875, 0.4375, 0.6562, 0.625, 0.7344, 0.625, 0.7344, 0.625, 0.7188, 0.625, 0.7188, 0.5625, 0.7188, 0.5625, 0.7188, 0.5312, 0.7188, 0.5312, 0.7188, 0.5625, 0.6875, 0.5625, 0.6875, 0.5625, 0.7188, 0.5625, 0.7188, 0.625, 0.7031, 0.625, 0.7031, 0.625, 0.6875, 0.625, 0.6875, 0.625, 1.0, 0.625, 1.0, 0.625, 0.875, 0.625, 0.875, 0.625, 0.6719, 0.625, 0.6719, 0.625, 0.6562, 0.625, 0.6562, 0.375, 0.6875, 0.375, 0.7188, 0.0, 0.0, 0.625, 0.6875, 0.625, 0.6875, 0.625, 0.6719, 0.625, 0.6719, 0.4688, 0.7188, 0.4688, 0.75, 0.5, 0.75, 0.5, 0.7188, 0.375, 0.6875, 0.375, 0.6875, 0.375, 0.6562, 0.375, 0.6562, 0.625, 1.0, 0.625, 1.0, 0.625, 0.875, 0.625, 0.875, 0.625, 0.7188, 0.625, 0.7188, 0.625, 0.7031, 0.625, 0.7031, 0.4688, 0.625, 0.4688, 0.625, 0.4688, 0.6562, 0.4688, 0.6562, 0.4062, 0.6562, 0.375, 0.625, 0.375, 0.6562, 0.625, 0.875, 0.625, 0.875, 0.625, 0.875, 0.625, 0.875, 0.375, 0.625, 0.375, 0.625, 0.375, 0.6562, 0.5312, 0.7188, 0.5312, 0.7188, 0.5625, 0.7188, 0.5625, 0.7188, 0.625, 0.0, 0.625, 0.0, 0.625, 0.0, 0.625, 0.0, 0.5625, 0.7188, 0.5625, 0.7188, 0.5312, 0.7188, 0.5312, 0.7188, 0.625, 0.125, 0.625, 0.125, 0.625, 0.0, 0.625, 0.0, 0.375, 0.6562, 0.375, 0.6562, 0.375, 0.625, 0.375, 0.625, 0.75, 0.75, 0.75, 0.75, 0.875, 0.75, 0.875, 0.75, 0.5312, 0.6875, 0.5312, 0.6875, 0.5312, 0.6562, 0.5312, 0.6562, 0.625, 0.6562, 0.625, 0.6562, 0.625, 0.6406, 0.625, 0.6406, 0.625, 0.875, 0.625, 0.875, 0.625, 0.875, 0.625, 0.875, 0.625, 0.875, 0.625, 0.875, 0.625, 0.75, 0.625, 0.75, 0.4062, 0.625, 0.4062, 0.6562, 0.4375, 0.6562, 0.4375, 0.625, 0.375, 0.7188, 0.375, 0.6875, 0.375, 0.75, 0.5312, 0.625, 0.5312, 0.6562, 0.5625, 0.6562, 0.5625, 0.625, 0.625, 0.6406, 0.625, 0.6406, 0.625, 0.625, 0.625, 0.625, 0.5625, 0.6875, 0.5625, 0.7188, 0.5938, 0.7188, 0.5938, 0.6875, 0.625, 0.625, 0.625, 0.6406, 0.625, 0.6562, 0.625, 0.6719, 0.625, 0.6875, 0.625, 0.7031, 0.625, 0.7188, 0.625, 0.7344, 0.625, 0.75, 0.4688, 0.6875, 0.4688, 0.6875, 0.4375, 0.6875, 0.4375, 0.6875, 0.5312, 0.75, 0.5312, 0.75, 0.5625, 0.75, 0.5625, 0.75, 0.5, 0.75, 0.5, 0.75, 0.5312, 0.75, 0.5312, 0.75, 0.4375, 0.75, 0.4375, 0.75, 0.4688, 0.75, 0.4688, 0.75, 0.375, 0.75, 0.375, 0.75, 0.4062, 0.75, 0.4062, 0.75, 0.4688, 0.75, 0.4688, 0.75, 0.5, 0.75, 0.5, 0.75, 0.5625, 0.75, 0.5625, 0.75, 0.5938, 0.75, 0.5938, 0.75, 0.4062, 0.75, 0.4062, 0.75, 0.4375, 0.75, 0.4375, 0.75, 0.4062, 0.75, 0.4062, 0.75, 0.4375, 0.75, 0.4375, 0.75, 0.5, 0.75, 0.5, 0.75, 0.5312, 0.75, 0.5312, 0.75, 0.5625, 0.75, 0.5625, 0.75, 0.5938, 0.75, 0.5938, 0.75, 0.4688, 0.75, 0.4688, 0.75, 0.5, 0.75, 0.5, 0.75, 0.375, 0.75, 0.375, 0.75, 0.4062, 0.75, 0.4062, 0.75, 0.5312, 0.75, 0.5312, 0.75, 0.5625, 0.75, 0.5625, 0.75, 0.4375, 0.75, 0.4375, 0.75, 0.4688, 0.75, 0.4688, 0.75, 0.4062, 0.75, 0.4062, 0.75, 0.4375, 0.75, 0.4375, 0.75, 0.375, 0.75, 0.375, 0.75, 0.4062, 0.75, 0.4062, 0.75, 0.4375, 0.75, 0.4375, 0.75, 0.4688, 0.75, 0.4688, 0.75, 0.5625, 0.75, 0.5625, 0.75, 0.5938, 0.75, 0.5938, 0.75, 0.5312, 0.75, 0.5312, 0.75, 0.5625, 0.75, 0.5625, 0.75, 0.5, 0.75, 0.5, 0.75, 0.5312, 0.75, 0.5312, 0.75, 0.4688, 0.75, 0.4688, 0.75, 0.5, 0.75, 0.5, 0.75, 0.5938, 0.75, 0.5938, 0.75, 0.625, 0.125, 0.625, 0.0, 0.625, 1.0, 0.625, 0.875, 0.5938, 0.75, 0.5938, 0.75, 0.5938, 0.75, 0.5938, 0.75, 0.625, 0.875, 0.625, 0.75, 0.875, 0.625, 0.75, 0.75, 0.875, 0.75, 0.625, 0.75, 0.75, 0.75, 0.75, 0.625, 0.75, 0.625, 0.625, 0.625, 0.625, 0.75, 0.375, 0.75, 0.375, 0.625, 0.375, 0.75, 0.375, 0.75, 0.375, 0.75, 0.5, 0.625, 0.5, 0.6562, 0.5, 0.6875, 0.4688, 0.6875, 0.4688, 0.6562, 0.4688, 0.625, 0.4375, 0.6562, 0.4688, 0.6562, 0.4688, 0.6875, 0.4375, 0.6875, 0.5625, 0.6562, 0.5938, 0.6562, 0.5938, 0.6875, 0.5625, 0.6875, 0.4375, 0.6562, 0.4375, 0.625, 0.4375, 0.625, 0.4375, 0.6562, 0.375, 0.625, 0.4062, 0.625, 0.4062, 0.6562, 0.4062, 0.7188, 0.4375, 0.7188, 0.4375, 0.75, 0.4062, 0.75, 0.375, 0.7188, 0.4062, 0.7188, 0.4062, 0.75, 0.375, 0.75, 0.5312, 0.7188, 0.5625, 0.7188, 0.5625, 0.75, 0.5312, 0.75, 0.5, 0.6875, 0.5312, 0.6875, 0.5312, 0.7188, 0.5, 0.7188, 0.4375, 0.6875, 0.4688, 0.6875, 0.4688, 0.7188, 0.4375, 0.7188, 0.4062, 0.6875, 0.4375, 0.6875, 0.4375, 0.7188, 0.4062, 0.7188, 0.5312, 0.6562, 0.5625, 0.6562, 0.5625, 0.6562, 0.5312, 0.6562, 0.4375, 0.625, 0.4688, 0.625, 0.4688, 0.6562, 0.4375, 0.6562, 0.5312, 0.6562, 0.5625, 0.6562, 0.5625, 0.6875, 0.5312, 0.6875, 0.4688, 0.6875, 0.4688, 0.6875, 0.5, 0.6875, 0.625, 1.0, 0.625, 0.875, 0.625, 0.875, 0.625, 1.0, 0.375, 0.7188, 0.0, 0.0, 0.4062, 0.7188, 0.375, 0.6562, 0.4062, 0.6562, 0.4062, 0.6875, 0.375, 0.6875, 0.5625, 0.625, 0.5938, 0.625, 0.5938, 0.6562, 0.5625, 0.6562, 0.5938, 0.625, 0.625, 0.625, 0.625, 0.6406, 0.625, 0.6562, 0.5938, 0.6562, 0.5, 0.625, 0.5312, 0.625, 0.5312, 0.6562, 0.5, 0.6562, 0.375, 0.625, 0.375, 0.6562, 0.375, 0.6875, 0.375, 0.75, 0.375, 0.625, 0.4375, 0.7188, 0.4688, 0.7188, 0.4688, 0.75, 0.4375, 0.75, 0.5312, 0.6875, 0.5625, 0.6875, 0.5625, 0.7188, 0.5312, 0.7188, 0.5312, 0.7188, 0.5312, 0.6875, 0.5312, 0.6875, 0.5312, 0.7188, 0.5625, 0.6562, 0.5625, 0.6875, 0.5625, 0.6875, 0.5625, 0.6562, 0.5, 0.6562, 0.5312, 0.6562, 0.5312, 0.6875, 0.5, 0.6875, 0.5, 0.7188, 0.5312, 0.7188, 0.5312, 0.75, 0.5, 0.75, 0.5938, 0.6562, 0.625, 0.6562, 0.625, 0.6719, 0.625, 0.6875, 0.5938, 0.6875, 0.5938, 0.7188, 0.625, 0.7188, 0.625, 0.7344, 0.625, 0.75, 0.5938, 0.75, 0.5625, 0.7188, 0.5938, 0.7188, 0.5938, 0.75, 0.5625, 0.75, 0.4375, 0.6875, 0.4062, 0.6875, 0.4062, 0.6875, 0.4375, 0.6875, 0.4062, 0.6875, 0.375, 0.6875, 0.375, 0.6875, 0.4062, 0.6875, 0.4688, 0.6875, 0.5, 0.6875, 0.5, 0.7188, 0.4688, 0.7188, 0.75, 0.75, 0.875, 0.75, 0.875, 0.75, 0.75, 0.75, 0.5938, 0.6875, 0.625, 0.6875, 0.625, 0.7031, 0.625, 0.7188, 0.5938, 0.7188, 0.75, 0.75, 0.75, 0.625, 0.875, 0.625, 0.4688, 0.6562, 0.4375, 0.6562, 0.4375, 0.6562, 0.4688, 0.6562, 0.625, 0.0, 0.625, 0.0, 0.625, 0.0, 0.625, 0.0, 0.5312, 0.7188, 0.5312, 0.7188, 0.5312, 0.7188, 0.5312, 0.7188, 0.5625, 0.7188, 0.5625, 0.7188, 0.5625, 0.7188, 0.5625, 0.7188, 0.625, 0.75, 0.625, 0.7344, 0.625, 0.7344, 0.625, 0.75, 0.4062, 0.6562, 0.4375, 0.6562, 0.4375, 0.6875, 0.4062, 0.6875, 0.625, 0.7344, 0.625, 0.7188, 0.625, 0.7188, 0.625, 0.7344, 0.5625, 0.7188, 0.5312, 0.7188, 0.5312, 0.7188, 0.5625, 0.7188, 0.5625, 0.6875, 0.5625, 0.7188, 0.5625, 0.7188, 0.5625, 0.6875, 0.625, 0.7031, 0.625, 0.6875, 0.625, 0.6875, 0.625, 0.7031, 0.625, 1.0, 0.625, 0.875, 0.625, 0.875, 0.625, 1.0, 0.625, 0.6719, 0.625, 0.6562, 0.625, 0.6562, 0.625, 0.6719, 0.375, 0.6875, 0.0, 0.0, 0.375, 0.7188, 0.625, 0.6875, 0.625, 0.6719, 0.625, 0.6719, 0.625, 0.6875, 0.4688, 0.7188, 0.5, 0.7188, 0.5, 0.75, 0.4688, 0.75, 0.375, 0.6875, 0.375, 0.6562, 0.375, 0.6562, 0.375, 0.6875, 0.625, 1.0, 0.625, 0.875, 0.625, 0.875, 0.625, 1.0, 0.625, 0.7188, 0.625, 0.7031, 0.625, 0.7031, 0.625, 0.7188, 0.4688, 0.625, 0.4688, 0.6562, 0.4688, 0.6562, 0.4688, 0.625, 0.4062, 0.6562, 0.375, 0.6562, 0.375, 0.625, 0.625, 0.875, 0.625, 0.875, 0.625, 0.875, 0.625, 0.875, 0.375, 0.625, 0.375, 0.6562, 0.375, 0.625, 0.5312, 0.7188, 0.5625, 0.7188, 0.5625, 0.7188, 0.5312, 0.7188, 0.625, 0.0, 0.625, 0.0, 0.625, 0.0, 0.625, 0.0, 0.5625, 0.7188, 0.5312, 0.7188, 0.5312, 0.7188, 0.5625, 0.7188, 0.625, 0.125, 0.625, 0.0, 0.625, 0.0, 0.625, 0.125, 0.375, 0.6562, 0.375, 0.625, 0.375, 0.625, 0.375, 0.6562, 0.75, 0.75, 0.875, 0.75, 0.875, 0.75, 0.75, 0.75, 0.5312, 0.6875, 0.5312, 0.6562, 0.5312, 0.6562, 0.5312, 0.6875, 0.625, 0.6562, 0.625, 0.6406, 0.625, 0.6406, 0.625, 0.6562, 0.625, 0.875, 0.625, 0.875, 0.625, 0.875, 0.625, 0.875, 0.625, 0.875, 0.625, 0.75, 0.625, 0.75, 0.625, 0.875, 0.4062, 0.625, 0.4375, 0.625, 0.4375, 0.6562, 0.4062, 0.6562, 0.375, 0.7188, 0.375, 0.75, 0.375, 0.6875, 0.5312, 0.625, 0.5625, 0.625, 0.5625, 0.6562, 0.5312, 0.6562, 0.625, 0.6406, 0.625, 0.625, 0.625, 0.625, 0.625, 0.6406, 0.5625, 0.6875, 0.5938, 0.6875, 0.5938, 0.7188, 0.5625, 0.7188, 0.625, 0.625, 0.625, 0.75, 0.625, 0.7344, 0.625, 0.7188, 0.625, 0.7031, 0.625, 0.6875, 0.625, 0.6719, 0.625, 0.6562, 0.625, 0.6406, 0.4688, 0.6875, 0.4375, 0.6875, 0.4375, 0.6875, 0.4688, 0.6875, 0.5312, 0.75, 0.5625, 0.75, 0.5625, 0.75, 0.5312, 0.75, 0.5, 0.75, 0.5312, 0.75, 0.5312, 0.75, 0.5, 0.75, 0.4375, 0.75, 0.4688, 0.75, 0.4688, 0.75, 0.4375, 0.75, 0.375, 0.75, 0.4062, 0.75, 0.4062, 0.75, 0.375, 0.75, 0.4688, 0.75, 0.5, 0.75, 0.5, 0.75, 0.4688, 0.75, 0.5625, 0.75, 0.5938, 0.75, 0.5938, 0.75, 0.5625, 0.75, 0.4062, 0.75, 0.4375, 0.75, 0.4375, 0.75, 0.4062, 0.75, 0.4062, 0.75, 0.4375, 0.75, 0.4375, 0.75, 0.4062, 0.75, 0.5, 0.75, 0.5312, 0.75, 0.5312, 0.75, 0.5, 0.75, 0.5625, 0.75, 0.5938, 0.75, 0.5938, 0.75, 0.5625, 0.75, 0.4688, 0.75, 0.5, 0.75, 0.5, 0.75, 0.4688, 0.75, 0.375, 0.75, 0.4062, 0.75, 0.4062, 0.75, 0.375, 0.75, 0.5312, 0.75, 0.5625, 0.75, 0.5625, 0.75, 0.5312, 0.75, 0.4375, 0.75, 0.4688, 0.75, 0.4688, 0.75, 0.4375, 0.75, 0.4062, 0.75, 0.4375, 0.75, 0.4375, 0.75, 0.4062, 0.75, 0.375, 0.75, 0.4062, 0.75, 0.4062, 0.75, 0.375, 0.75, 0.4375, 0.75, 0.4688, 0.75, 0.4688, 0.75, 0.4375, 0.75, 0.5625, 0.75, 0.5938, 0.75, 0.5938, 0.75, 0.5625, 0.75, 0.5312, 0.75, 0.5625, 0.75, 0.5625, 0.75, 0.5312, 0.75, 0.5, 0.75, 0.5312, 0.75, 0.5312, 0.75, 0.5, 0.75, 0.4688, 0.75, 0.5, 0.75, 0.5, 0.75, 0.4688, 0.75, 0.5938, 0.75, 0.625, 0.0, 0.625, 0.125, 0.5938, 0.75, 0.625, 1.0, 0.5938, 0.75, 0.5938, 0.75, 0.625, 0.875, 0.5938, 0.75, 0.625, 0.75, 0.625, 0.875, 0.5938, 0.75, 0.875, 0.625, 0.875, 0.75, 0.75, 0.75, 0.625, 0.75, 0.75, 0.625, 0.75, 0.75, 0.75, 0.625, 0.625, 0.75, 0.625, 0.625, 0.375, 0.75, 0.375, 0.75, 0.375, 0.75, 0.375, 0.75, 0.375, 0.625])
me_cube.materials.append(mat_dogfur)
me_cube.materials.append(mat_black)
me_cube.materials.append(mat_eyebrows)
me_cube.use_remesh_preserve_volume = False
me_cube.use_remesh_preserve_attributes = False
me_cube.use_mirror_vertex_groups = False
me_cube.use_paint_bone_selection = False
me_cube.use_paint_mask = True
me_cube.update()
me_cube_002 = bpy.data.meshes.new('Cube.002')
me_cube_002.from_pydata([(-0.316, -0.3021, -0.185), (-0.316, 0.3021, -0.1416), (1.669e-08, -0.3021, 0.3049), (0.316, -0.3021, -0.185), (-1.669e-08, 0.3021, 0.3483), (0.316, 0.3021, -0.1416)], [], [(0, 2, 4, 1), (3, 5, 4, 2), (0, 1, 5, 3), (4, 5, 1), (0, 3, 2)])
_uv = me_cube_002.uv_layers.new(name='UVMap')
_uv.uv.foreach_set('vector', [0.375, 0.6562, 0.375, 0.625, 0.375, 0.625, 0.375, 0.6562, 0.375, 0.6562, 0.375, 0.6562, 0.375, 0.625, 0.375, 0.625, 0.375, 0.6562, 0.375, 0.6562, 0.375, 0.6562, 0.375, 0.6562, 0.375, 0.625, 0.375, 0.6562, 0.375, 0.6562, 0.375, 0.6562, 0.375, 0.6562, 0.375, 0.625])
me_cube_002.materials.append(mat_material)
me_cube_002.use_remesh_preserve_volume = False
me_cube_002.use_remesh_preserve_attributes = False
me_cube_002.use_mirror_vertex_groups = False
me_cube_002.update()
me_cube_003 = bpy.data.meshes.new('Cube.003')
me_cube_003.from_pydata([(2.631, -0.8217, -0.8299), (2.535, -0.1305, 1.058), (-2.631, -0.8217, -0.8299), (-2.535, -0.1305, 1.058), (2.56, 0.5149, -0.8363), (2.505, 0.2745, 1.055), (-2.56, 0.5149, -0.8363), (-2.505, 0.2745, 1.055), (-2.174, -0.7106, -1.694), (2.174, -0.7106, -1.694), (-2.115, 0.3937, -1.7), (2.115, 0.3937, -1.7), (1.333, -0.8217, -0.8299), (0.3495, 0.5348, 1.165), (-1.333, -0.8217, -0.8299), (-0.3495, 0.5348, 1.165), (-1.101, -0.7106, -1.694), (-0.383, -0.152, 1.168), (1.101, -0.7106, -1.694), (0.383, -0.152, 1.168), (1.262, 0.8507, -0.8363), (1.043, 0.3937, -1.7), (3.099, -0.3314, 0.4582), (3.06, 0.3361, 0.4546), (-1.262, 0.8507, -0.8363), (-1.043, 0.3937, -1.7), (-3.099, -0.3314, 0.4582), (-3.06, 0.3361, 0.4546), (-9.651e-08, 0.8507, -0.8363), (-4.467e-08, 0.3937, -1.7), (-2.172e-08, 0.1914, 1.167), (1.724e-08, -0.152, 1.168), (-6.068e-08, 0.5348, 1.165), (-7.539e-08, 0.6645, 0.3437), (-0.773, -0.4269, 0.3482), (-0.7243, 0.6645, 0.3437), (-0.7157, 0.3098, 1.165), (-0.7493, -0.152, 1.168), (-1.473, 0.394, 0.3437), (-1.522, -0.4269, 0.3482), (-5.159, 0.251, 0.5405), (-5.187, -0.2265, 0.543), (-4.762, 0.207, 0.97), (-4.784, -0.08279, 0.972), (0.773, -0.4269, 0.3482), (0.7243, 0.6645, 0.3437), (0.7157, 0.3098, 1.165), (-7.839, -0.1131, 0.9507), (-7.839, 0.2445, 0.9482), (-7.839, -0.2424, 0.5646), (-7.839, 0.2841, 0.5618), (9.323e-08, -0.8217, -0.8299), (4.843e-08, -0.4269, 0.3482), (8.062e-08, -0.7106, -1.694), (0.7493, -0.152, 1.168), (1.473, 0.394, 0.3437), (1.522, -0.4269, 0.3482), (5.159, 0.251, 0.5405), (-7.839, -0.3356, 0.4548), (-7.839, 0.3394, 0.4512), (-7.839, -0.1324, 1.061), (-7.839, 0.2772, 1.058), (-8.622, -0.3304, 0.5056), (-8.622, 0.3583, 0.502), (-8.622, -0.1612, 1.011), (-8.622, 0.3065, 1.007), (-9.665, -0.2433, 0.5641), (-9.665, 0.2848, 0.5613), (-9.665, -0.1135, 0.9513), (-9.665, 0.2451, 0.9488), (5.187, -0.2265, 0.543), (4.762, 0.207, 0.97), (4.784, -0.08279, 0.972), (7.839, -0.1131, 0.9507), (7.839, 0.2445, 0.9482), (7.839, -0.2424, 0.5646), (7.839, 0.2841, 0.5618), (7.839, -0.3356, 0.4548), (7.839, 0.3394, 0.4512), (7.839, -0.1324, 1.061), (7.839, 0.2772, 1.058), (8.622, -0.3304, 0.5056), (8.622, 0.3583, 0.502), (8.622, -0.1612, 1.011), (8.622, 0.3065, 1.007), (9.665, -0.2433, 0.5641), (9.665, 0.2848, 0.5613), (9.665, -0.1135, 0.9513), (9.665, 0.2451, 0.9488)], [], [(15, 36, 37, 17), (22, 70, 72, 1), (2, 8, 16, 14), (5, 71, 57, 23), (23, 55, 46, 5), (6, 2, 39, 38), (12, 44, 52, 51), (39, 34, 17, 37), (28, 24, 35, 33), (7, 27, 40, 42), (18, 21, 11, 9), (0, 56, 44, 12), (45, 13, 46, 55), (16, 8, 10, 25), (72, 79, 80, 71), (13, 19, 54, 46), (28, 20, 21, 29), (1, 72, 71, 5), (6, 10, 8, 2), (28, 33, 45, 20), (73, 83, 84, 74), (30, 31, 19, 13, 32), (24, 25, 10, 6), (24, 6, 38, 35), (56, 54, 19, 44), (27, 7, 36, 38), (35, 38, 36, 15), (2, 14, 34, 39), (23, 57, 70, 22), (28, 29, 25, 24), (5, 46, 54, 1), (22, 56, 55, 23), (30, 32, 15, 17, 31), (7, 3, 37, 36), (26, 27, 38, 39), (3, 26, 39, 37), (27, 26, 41, 40), (26, 3, 43, 41), (3, 7, 42, 43), (1, 54, 56, 22), (71, 80, 78, 57), (33, 32, 13, 45), (57, 78, 77, 70), (20, 45, 55, 4), (12, 51, 53, 18), (44, 19, 31, 52), (33, 35, 15, 32), (4, 55, 56, 0), (47, 48, 65, 64), (43, 42, 61, 60), (42, 40, 59, 61), (40, 41, 58, 59), (41, 43, 60, 58), (14, 51, 52, 34), (14, 16, 53, 51), (34, 52, 31, 17), (70, 77, 79, 72), (4, 0, 9, 11), (0, 12, 18, 9), (20, 4, 11, 21), (49, 50, 59, 58), (48, 47, 60, 61), (50, 48, 61, 59), (47, 49, 58, 60), (65, 63, 67, 69), (48, 50, 63, 65), (50, 49, 62, 63), (49, 47, 64, 62), (66, 68, 69, 67), (63, 62, 66, 67), (62, 64, 68, 66), (64, 65, 69, 68), (75, 77, 78, 76), (74, 80, 79, 73), (76, 78, 80, 74), (73, 79, 77, 75), (84, 88, 86, 82), (74, 84, 82, 76), (76, 82, 81, 75), (75, 81, 83, 73), (85, 86, 88, 87), (82, 86, 85, 81), (81, 85, 87, 83), (83, 87, 88, 84), (21, 18, 53, 29), (25, 29, 53, 16)])
me_cube_003.polygons.foreach_set('material_index', [0, 0, 0, 0, 0, 0, 0, 0, 0, 0, 2, 0, 0, 2, 0, 0, 0, 0, 0, 0, 1, 0, 0, 0, 0, 0, 0, 0, 0, 0, 0, 0, 0, 0, 0, 0, 0, 0, 0, 0, 0, 0, 0, 0, 0, 0, 0, 0, 1, 0, 0, 0, 0, 0, 0, 0, 0, 0, 0, 0, 2, 2, 2, 2, 1, 1, 1, 1, 1, 1, 1, 1, 2, 2, 2, 2, 1, 1, 1, 1, 1, 1, 1, 1, 2, 2])
_uv = me_cube_003.uv_layers.new(name='UVMap')
_uv.uv.foreach_set('vector', [0.4477, 0.5758, 0.3979, 0.555, 0.3126, 0.492, 0.3172, 0.4795, 0.6704, 0.4172, 0.6128, 0.3728, 0.6412, 0.3248, 0.7167, 0.3625, 0.1104, 0.5417, 0.02596, 0.5672, 0.01109, 0.5178, 0.1031, 0.5065, 0.7557, 0.2732, 0.6648, 0.2458, 0.6621, 0.1904, 0.7544, 0.2095, 0.7544, 0.2095, 0.8141, 0.2183, 0.8157, 0.2963, 0.7557, 0.2732, 0.3116, 0.7523, 0.1104, 0.5417, 0.2243, 0.5129, 0.3688, 0.6339, 0.1031, 0.4256, 0.2246, 0.4428, 0.2248, 0.4661, 0.1002, 0.4661, 0.2243, 0.5129, 0.2246, 0.4893, 0.3172, 0.4795, 0.3126, 0.492, 0.4442, 0.831, 0.3951, 0.7936, 0.4442, 0.6687, 0.4794, 0.669, 0.7557, 0.6606, 0.7544, 0.7243, 0.6621, 0.7434, 0.6648, 0.688, 0.9282, 0.642, 0.9282, 0.921, 0.888, 0.9207, 0.888, 0.6416, 0.1104, 0.3904, 0.2243, 0.4192, 0.2246, 0.4428, 0.1031, 0.4256, 0.4442, 0.2634, 0.4477, 0.3563, 0.3979, 0.3772, 0.3688, 0.2982, 0.8318, 0.642, 0.872, 0.6416, 0.872, 0.9207, 0.8318, 0.921, 0.6412, 0.3248, 0.5308, 0.3118, 0.5429, 0.2233, 0.6648, 0.2458, 0.4477, 0.3563, 0.3172, 0.4527, 0.3126, 0.4401, 0.3979, 0.3772, 0.4442, 0.1011, 0.3951, 0.1385, 0.2535, 0.05327, 0.279, 0.008012, 0.7167, 0.3625, 0.6412, 0.3248, 0.6648, 0.2458, 0.7557, 0.2732, 0.3116, 0.7523, 0.2224, 0.8285, 0.02596, 0.5672, 0.1104, 0.5417, 0.4442, 0.1011, 0.4794, 0.2631, 0.4442, 0.2634, 0.3951, 0.1385, 0.8318, 0.1685, 0.8775, 0.1751, 0.9083, 0.2471, 0.8824, 0.3088, 0.3929, 0.4146, 0.3217, 0.4661, 0.3172, 0.4527, 0.4477, 0.3563, 0.4596, 0.363, 0.3951, 0.7936, 0.2535, 0.8788, 0.2224, 0.8285, 0.3116, 0.7523, 0.3951, 0.7936, 0.3116, 0.7523, 0.3688, 0.6339, 0.4442, 0.6687, 0.2243, 0.4192, 0.3126, 0.4401, 0.3172, 0.4527, 0.2246, 0.4428, 0.7544, 0.7243, 0.7557, 0.6606, 0.8157, 0.6375, 0.8141, 0.7155, 0.4442, 0.6687, 0.3688, 0.6339, 0.3979, 0.555, 0.4477, 0.5758, 0.1104, 0.5417, 0.1031, 0.5065, 0.2246, 0.4893, 0.2243, 0.5129, 0.7544, 0.2095, 0.6621, 0.1904, 0.6779, 0.05761, 0.7556, 0.03518, 0.4442, 0.831, 0.279, 0.9241, 0.2535, 0.8788, 0.3951, 0.7936, 0.7557, 0.2732, 0.8157, 0.2963, 0.7716, 0.3892, 0.7167, 0.3625, 0.7556, 0.03518, 0.8157, 0.01224, 0.8141, 0.2183, 0.7544, 0.2095, 0.3929, 0.5175, 0.4596, 0.5691, 0.4477, 0.5758, 0.3172, 0.4795, 0.3217, 0.4661, 0.7557, 0.6606, 0.7167, 0.5713, 0.7716, 0.5446, 0.8157, 0.6375, 0.7556, 0.8986, 0.7544, 0.7243, 0.8141, 0.7155, 0.8157, 0.9215, 0.7167, 0.5713, 0.6704, 0.5165, 0.7078, 0.4749, 0.7716, 0.5446, 0.7544, 0.7243, 0.7556, 0.8986, 0.6779, 0.8762, 0.6621, 0.7434, 0.6704, 0.5165, 0.7167, 0.5713, 0.6412, 0.609, 0.6128, 0.5609, 0.7167, 0.5713, 0.7557, 0.6606, 0.6648, 0.688, 0.6412, 0.609, 0.7167, 0.3625, 0.7716, 0.3892, 0.7078, 0.4589, 0.6704, 0.4172, 0.6648, 0.2458, 0.5429, 0.2233, 0.5487, 0.1723, 0.6621, 0.1904, 0.4794, 0.2631, 0.4596, 0.363, 0.4477, 0.3563, 0.4442, 0.2634, 0.6621, 0.1904, 0.5487, 0.1723, 0.5881, 0.008012, 0.6779, 0.05761, 0.3951, 0.1385, 0.4442, 0.2634, 0.3688, 0.2982, 0.3116, 0.1798, 0.1031, 0.4256, 0.1002, 0.4661, 0.008012, 0.4661, 0.01109, 0.4143, 0.2246, 0.4428, 0.3172, 0.4527, 0.3217, 0.4661, 0.2248, 0.4661, 0.4794, 0.669, 0.4442, 0.6687, 0.4477, 0.5758, 0.4596, 0.5691, 0.3116, 0.1798, 0.3688, 0.2982, 0.2243, 0.4192, 0.1104, 0.3904, 0.8318, 0.4651, 0.8824, 0.3248, 0.9083, 0.3865, 0.8775, 0.4585, 0.6412, 0.609, 0.6648, 0.688, 0.5429, 0.7105, 0.5308, 0.6219, 0.6648, 0.688, 0.6621, 0.7434, 0.5487, 0.7615, 0.5429, 0.7105, 0.6621, 0.7434, 0.6779, 0.8762, 0.5881, 0.9258, 0.5487, 0.7615, 0.6128, 0.5609, 0.6412, 0.609, 0.5308, 0.6219, 0.5203, 0.5526, 0.1031, 0.5065, 0.1002, 0.4661, 0.2248, 0.4661, 0.2246, 0.4893, 0.1031, 0.5065, 0.01109, 0.5178, 0.008012, 0.4661, 0.1002, 0.4661, 0.2246, 0.4893, 0.2248, 0.4661, 0.3217, 0.4661, 0.3172, 0.4795, 0.6128, 0.3728, 0.5203, 0.3812, 0.5308, 0.3118, 0.6412, 0.3248, 0.3116, 0.1798, 0.1104, 0.3904, 0.02596, 0.3649, 0.2224, 0.1036, 0.1104, 0.3904, 0.1031, 0.4256, 0.01109, 0.4143, 0.02596, 0.3649, 0.3951, 0.1385, 0.3116, 0.1798, 0.2224, 0.1036, 0.2535, 0.05327, 0.5723, 0.9056, 0.5416, 0.7775, 0.5487, 0.7615, 0.5881, 0.9258, 0.5077, 0.7958, 0.5285, 0.8829, 0.5193, 0.8901, 0.4954, 0.7904, 0.5416, 0.7775, 0.5077, 0.7958, 0.4954, 0.7904, 0.5487, 0.7615, 0.5285, 0.8829, 0.5723, 0.9056, 0.5881, 0.9258, 0.5193, 0.8901, 0.9083, 0.3865, 0.9388, 0.4007, 0.923, 0.4116, 0.9125, 0.4113, 0.8824, 0.3248, 0.992, 0.3611, 0.9388, 0.4007, 0.9083, 0.3865, 0.992, 0.3611, 0.992, 0.6256, 0.9321, 0.4676, 0.9388, 0.4007, 0.992, 0.6256, 0.8318, 0.4651, 0.8775, 0.4585, 0.9321, 0.4676, 0.9196, 0.4467, 0.9078, 0.4371, 0.9125, 0.4113, 0.923, 0.4116, 0.9388, 0.4007, 0.9321, 0.4676, 0.9196, 0.4467, 0.923, 0.4116, 0.9321, 0.4676, 0.8775, 0.4585, 0.9078, 0.4371, 0.9196, 0.4467, 0.8775, 0.4585, 0.9083, 0.3865, 0.9125, 0.4113, 0.9078, 0.4371, 0.5723, 0.02818, 0.5881, 0.008012, 0.5487, 0.1723, 0.5416, 0.1563, 0.5077, 0.1379, 0.4954, 0.1434, 0.5193, 0.04368, 0.5285, 0.05088, 0.5416, 0.1563, 0.5487, 0.1723, 0.4954, 0.1434, 0.5077, 0.1379, 0.5285, 0.05088, 0.5193, 0.04368, 0.5881, 0.008012, 0.5723, 0.02818, 0.9083, 0.2471, 0.9125, 0.2223, 0.923, 0.222, 0.9388, 0.2329, 0.8824, 0.3088, 0.9083, 0.2471, 0.9388, 0.2329, 0.992, 0.2725, 0.992, 0.2725, 0.9388, 0.2329, 0.9321, 0.166, 0.992, 0.008012, 0.992, 0.008012, 0.9321, 0.166, 0.8775, 0.1751, 0.8318, 0.1685, 0.9196, 0.1869, 0.923, 0.222, 0.9125, 0.2223, 0.9078, 0.1965, 0.9388, 0.2329, 0.923, 0.222, 0.9196, 0.1869, 0.9321, 0.166, 0.9321, 0.166, 0.9196, 0.1869, 0.9078, 0.1965, 0.8775, 0.1751, 0.8775, 0.1751, 0.9078, 0.1965, 0.9125, 0.2223, 0.9083, 0.2471, 0.2535, 0.05327, 0.01109, 0.4143, 0.008012, 0.4661, 0.279, 0.008012, 0.2535, 0.8788, 0.279, 0.9241, 0.008012, 0.4661, 0.01109, 0.5178])
me_cube_003.materials.append(mat_labcoat)
me_cube_003.materials.append(mat_dogfur)
me_cube_003.materials.append(mat_eyebrows)
me_cube_003.use_remesh_fix_poles = True
me_cube_003.use_remesh_preserve_attributes = False
me_cube_003.use_mirror_vertex_groups = False
me_cube_003.update()
me_cube_004 = bpy.data.meshes.new('Cube.004')
me_cube_004.from_pydata([(2.713, 0.7566, -2.18), (2.332, -0.2943, -2.18), (1.078, -0.4649, -2.18), (0.2699, -0.05847, -2.18), (1.439, 0.9023, -2.18), (2.53, -0.03621, -1.782), (1.777, -0.458, -1.782), (0.5028, -0.3123, -1.782), (0.4688, 0.1996, -1.782), (1.722, 0.3703, -1.782), (1.4, -0.04734, -1.537), (-2.713, 0.7566, -2.18), (-2.332, -0.2943, -2.18), (-1.078, -0.4649, -2.18), (-0.2699, -0.05847, -2.18), (-1.439, 0.9023, -2.18), (-2.53, -0.03621, -1.782), (-1.777, -0.458, -1.782), (-0.5028, -0.3123, -1.782), (-0.4688, 0.1996, -1.782), (-1.722, 0.3703, -1.782), (-1.4, -0.04734, -1.537)], [], [(0, 1, 2, 3, 4), (0, 4, 9), (1, 0, 5), (2, 1, 6), (3, 2, 7), (4, 3, 8), (0, 9, 5), (1, 5, 6), (2, 6, 7), (3, 7, 8), (4, 8, 9), (5, 9, 10), (6, 5, 10), (7, 6, 10), (8, 7, 10), (9, 8, 10), (11, 15, 14, 13, 12), (11, 20, 15), (12, 16, 11), (13, 17, 12), (14, 18, 13), (15, 19, 14), (11, 16, 20), (12, 17, 16), (13, 18, 17), (14, 19, 18), (15, 20, 19), (16, 21, 20), (17, 21, 16), (18, 21, 17), (19, 21, 18), (20, 21, 19)])
_uv = me_cube_004.uv_layers.new(name='UVMap')
_uv.uv.foreach_set('vector', [0.7273, 0.1575, 0.0, 0.1575, 0.1818, 0.1575, 0.3636, 0.1575, 0.5455, 0.1575, 0.7273, 0.1575, 0.5455, 0.1575, 0.6364, 0.3149, 0.9091, 0.1575, 0.7273, 0.1575, 0.8182, 0.3149, 0.1818, 0.1575, 0.0, 0.1575, 0.09091, 0.3149, 0.3636, 0.1575, 0.1818, 0.1575, 0.2727, 0.3149, 0.5455, 0.1575, 0.3636, 0.1575, 0.4545, 0.3149, 0.7273, 0.1575, 0.6364, 0.3149, 0.8182, 0.3149, 0.9091, 0.1575, 0.8182, 0.3149, 1.0, 0.3149, 0.1818, 0.1575, 0.09091, 0.3149, 0.2727, 0.3149, 0.3636, 0.1575, 0.2727, 0.3149, 0.4545, 0.3149, 0.5455, 0.1575, 0.4545, 0.3149, 0.6364, 0.3149, 0.8182, 0.3149, 0.6364, 0.3149, 0.7273, 0.4724, 1.0, 0.3149, 0.8182, 0.3149, 0.9091, 0.4724, 0.2727, 0.3149, 0.09091, 0.3149, 0.1818, 0.4724, 0.4545, 0.3149, 0.2727, 0.3149, 0.3636, 0.4724, 0.6364, 0.3149, 0.4545, 0.3149, 0.5455, 0.4724, 0.7273, 0.1575, 0.5455, 0.1575, 0.3636, 0.1575, 0.1818, 0.1575, 0.0, 0.1575, 0.7273, 0.1575, 0.6364, 0.3149, 0.5455, 0.1575, 0.9091, 0.1575, 0.8182, 0.3149, 0.7273, 0.1575, 0.1818, 0.1575, 0.09091, 0.3149, 0.0, 0.1575, 0.3636, 0.1575, 0.2727, 0.3149, 0.1818, 0.1575, 0.5455, 0.1575, 0.4545, 0.3149, 0.3636, 0.1575, 0.7273, 0.1575, 0.8182, 0.3149, 0.6364, 0.3149, 0.9091, 0.1575, 1.0, 0.3149, 0.8182, 0.3149, 0.1818, 0.1575, 0.2727, 0.3149, 0.09091, 0.3149, 0.3636, 0.1575, 0.4545, 0.3149, 0.2727, 0.3149, 0.5455, 0.1575, 0.6364, 0.3149, 0.4545, 0.3149, 0.8182, 0.3149, 0.7273, 0.4724, 0.6364, 0.3149, 1.0, 0.3149, 0.9091, 0.4724, 0.8182, 0.3149, 0.2727, 0.3149, 0.1818, 0.4724, 0.09091, 0.3149, 0.4545, 0.3149, 0.3636, 0.4724, 0.2727, 0.3149, 0.6364, 0.3149, 0.5455, 0.4724, 0.4545, 0.3149])
me_cube_004.materials.append(mat_black)
me_cube_004.use_remesh_fix_poles = True
me_cube_004.use_remesh_preserve_attributes = False
me_cube_004.use_mirror_vertex_groups = False
me_cube_004.update()
arm_skelly = bpy.data.armatures.new('Skelly')  # bones are not reproduced

# ---- objects
ob_glasses = bpy.data.objects.new('Glasses', me_cylinder)
ob_head = bpy.data.objects.new('Head', me_cube)
ob_mouth = bpy.data.objects.new('Mouth', me_cube_002)
ob_torso = bpy.data.objects.new('Torso', me_cube_003)
ob_feet = bpy.data.objects.new('Feet', me_cube_004)
ob_armature = bpy.data.objects.new('Armature', arm_skelly)

# ---- transforms, parenting, visibility, modifiers, constraints
ob_glasses.parent = ob_armature
ob_glasses.matrix_parent_inverse = Matrix(((1.0, -0.0, -0.0, -0.7916), (-0.0, 1.0, 0.0, 0.7916), (-0.0, -0.0, 1.0, -4.768e-07), (-0.0, 0.0, -0.0, 1.0)))
ob_glasses.location = (0.7916, 1.13, 10.73)
ob_glasses.scale = (0.4932, 0.4932, 0.0643)
ob_glasses.lineart.crease_threshold = 0.0
_vg = ob_glasses.vertex_groups.new(name='OriginBone')
_vg = ob_glasses.vertex_groups.new(name='Hip')
_vg = ob_glasses.vertex_groups.new(name='Breast')
for _i, _w in zip([0, 1, 2, 3, 4, 6, 7, 8, 9, 10, 11, 12, 13, 14, 15, 16, 17, 18, 19, 20, 21, 22, 23, 24, 25, 26, 27, 28, 29, 30, 31, 32, 33, 34, 35, 36, 37, 38, 39, 40, 41, 42, 43, 46, 47, 48, 49, 50, 51, 52, 53, 54, 55, 56, 57, 58, 59, 60, 61, 62, 63, 65, 66, 67, 68, 69, 70, 72, 73, 74, 75, 76, 77, 78, 79, 80, 81, 82, 83, 84, 86, 87, 88, 89, 90, 91, 92, 93, 94, 95, 96, 97], [0.0, 0.0, 0.0, 0.0, 0.0, 0.0, 0.0, 0.0, 0.0, 0.0, 0.0, 0.0, 0.0, 0.0, 0.0, 0.0, 0.0, 0.0, 0.0, 0.0, 0.0, 0.0, 0.0, 0.0, 0.0, 0.0, 0.0, 0.0, 0.0, 0.0, 0.0, 0.0, 0.0, 0.0, 0.0, 0.0, 0.0, 0.0, 0.0, 0.0, 0.0, 0.0, 0.0, 0.0, 0.0, 0.0, 0.0, 0.0, 0.0, 0.0, 0.0, 0.0, 0.0, 0.0, 0.0, 0.0, 0.0, 0.0, 0.0, 0.0, 0.0, 0.0, 0.0, 0.0, 0.0, 0.0, 0.0, 0.0, 0.0, 0.0, 0.0, 0.0, 0.0, 0.0, 0.0, 0.0, 0.0, 0.0, 0.0, 0.0, 0.0, 0.0, 0.0, 0.0, 0.0, 0.0, 0.0, 0.0, 0.0, 0.0, 0.0, 0.0]): _vg.add([_i], _w, 'REPLACE')
_vg = ob_glasses.vertex_groups.new(name='Head')
_vg.add([0, 1, 2, 3, 4, 5, 6, 7, 8, 9, 10, 11, 12, 13, 14, 15, 16, 17, 18, 19, 20, 21, 22, 23, 24, 25, 26, 27, 28, 29, 30, 31, 32, 33, 34, 35, 36, 37, 38, 39, 40, 41, 42, 43, 44, 45, 46, 47, 48, 49, 50, 51, 52, 53, 54, 55, 56, 57, 58, 59, 60, 61, 62, 63, 64, 65, 66, 67, 68, 69, 70, 71, 72, 73, 74, 75, 76, 77, 78, 79, 80, 81, 82, 83, 84, 85, 86, 87, 88, 89, 90, 91, 92, 93, 94, 95, 96, 97], 1.0, 'REPLACE')
_vg = ob_glasses.vertex_groups.new(name='Feet')
_vg = ob_glasses.vertex_groups.new(name='Foot.L')
_vg = ob_glasses.vertex_groups.new(name='Foot.R')
_vg = ob_glasses.vertex_groups.new(name='Arms')
_vg = ob_glasses.vertex_groups.new(name='Shoulder.R')
_vg = ob_glasses.vertex_groups.new(name='UpperArm.R')
for _i, _w in zip([0, 1, 2, 3, 4, 6, 7, 8, 9, 10, 11, 12, 14, 15, 16, 17, 18, 19, 20, 21, 23, 24, 25, 26, 27, 28, 29, 30, 31, 36, 37, 38, 39, 40, 41, 42, 43, 46, 94, 95, 96, 97], [0.0, 0.0, 0.0, 0.0, 0.0, 0.0, 0.0, 0.0, 0.0, 0.0, 0.0, 0.0, 0.0, 0.0, 0.0, 0.0, 0.0, 0.0, 0.0, 0.0, 0.0, 0.0, 0.0, 0.0, 0.0, 0.0, 0.0, 0.0, 0.0, 0.0, 0.0, 0.0, 0.0, 0.0, 0.0, 0.0, 0.0, 0.0, 0.0, 0.0, 0.0, 0.0]): _vg.add([_i], _w, 'REPLACE')
_vg = ob_glasses.vertex_groups.new(name='Forearm.R')
_vg = ob_glasses.vertex_groups.new(name='Hand.R')
_vg = ob_glasses.vertex_groups.new(name='Shoulder.L')
_vg = ob_glasses.vertex_groups.new(name='UpperArm.L')
_vg = ob_glasses.vertex_groups.new(name='Forearm.L')
_vg = ob_glasses.vertex_groups.new(name='Hand.L')
_m = ob_glasses.modifiers.new('Armature', 'ARMATURE')
_m.object = ob_armature
ob_head.parent = ob_armature
ob_head.matrix_parent_inverse = Matrix(((1.0, -0.0, -0.0, -0.7916), (-0.0, 1.0, 0.0, 0.7916), (-0.0, -0.0, 1.0, -4.768e-07), (-0.0, 0.0, -0.0, 1.0)))
ob_head.location = (0.7916, -0.7916, 10.35)
ob_head.lock_rotations_4d = False
ob_head.empty_display_type = 'ARROWS'
ob_head.lineart.crease_threshold = 0.0
_vg = ob_head.vertex_groups.new(name='OriginBone')
_vg = ob_head.vertex_groups.new(name='Hip')
_vg = ob_head.vertex_groups.new(name='Breast')
for _i, _w in zip([1, 2, 3, 4, 5, 6, 7, 8, 9, 10, 11, 13, 14, 15, 16, 17, 18, 19, 20, 21, 22, 23, 24, 26, 27, 28, 29, 30, 31, 32, 33, 34, 35, 36, 37, 38, 39, 40, 41, 42, 43, 44, 45, 46, 48, 49, 50, 65, 66, 67, 68, 69, 74, 75, 94, 95, 96, 97, 98, 99, 100, 101, 102, 103, 104, 105, 106, 107, 108, 109, 111, 112, 113, 114, 115, 116, 117, 118, 119, 120, 121, 122, 123, 124, 125, 126, 128, 129, 130, 131, 132, 133, 134, 135, 137, 138, 139, 140, 142, 143, 144, 145, 146, 147, 148, 149, 150, 151, 152, 153, 155, 156, 157, 159, 160, 176, 177, 178, 179, 188, 193, 194], [0.0, 0.0, 0.0, 0.0, 0.0, 0.0, 0.0, 0.0, 0.0, 0.0, 0.0, 0.0, 0.0, 0.0, 0.0, 0.0, 0.0, 0.0, 0.0, 0.0, 0.0, 0.0, 0.0, 0.0, 0.0, 0.0, 0.0, 0.0, 0.0, 0.0, 0.0, 0.0, 0.0, 0.0, 0.0, 0.0, 0.0, 0.0, 0.0, 0.0, 0.0, 0.0, 0.0, 0.0, 0.0, 0.0, 0.0, 0.0, 0.0, 0.0, 0.0, 0.0, 0.0, 0.0, 0.0, 0.0, 0.0, 0.0, 0.0, 0.0, 0.0, 0.0, 0.0, 0.0, 0.0, 0.0, 0.0, 0.0, 0.0, 0.0, 0.0, 0.0, 0.0, 0.0, 0.0, 0.0, 0.0, 0.0, 0.0, 0.0, 0.0, 0.0, 0.0, 0.0, 0.0, 0.0, 0.0, 0.0, 0.0, 0.0, 0.0, 0.0, 0.0, 0.0, 0.0, 0.0, 0.0, 0.0, 0.0, 0.0, 0.0, 0.0, 0.0, 0.0, 0.0, 0.0, 0.0, 0.0, 0.0, 0.0, 0.0, 0.0, 0.0, 0.0, 0.0, 0.0, 0.0, 0.0, 0.0, 0.0, 0.0, 0.0]): _vg.add([_i], _w, 'REPLACE')
_vg = ob_head.vertex_groups.new(name='Head')
_vg.add([0, 1, 2, 3, 4, 5, 6, 7, 8, 9, 10, 11, 12, 13, 14, 15, 16, 17, 18, 19, 20, 21, 22, 23, 24, 25, 26, 27, 28, 29, 30, 31, 32, 33, 34, 35, 36, 37, 38, 39, 40, 41, 42, 43, 44, 45, 46, 47, 48, 49, 50, 51, 52, 53, 54, 55, 56, 57, 58, 59, 60, 61, 62, 63, 64, 65, 66, 67, 68, 69, 70, 71, 72, 73, 74, 75, 76, 77, 78, 79, 80, 81, 82, 83, 84, 85, 86, 87, 88, 89, 90, 91, 92, 93, 94, 95, 96, 97, 98, 99, 100, 101, 102, 103, 104, 105, 106, 107, 108, 109, 110, 111, 112, 113, 114, 115, 116, 117, 118, 119, 120, 121, 122, 123, 124, 125, 126, 127, 128, 129, 130, 131, 132, 133, 134, 135, 136, 137, 138, 139, 140, 141, 142, 143, 144, 145, 146, 147, 148, 149, 150, 151, 152, 153, 154, 155, 156, 157, 158, 159, 160, 161, 162, 163, 164, 165, 166, 167, 168, 169, 170, 171, 172, 173, 174, 175, 176, 177, 178, 179, 180, 181, 182, 183, 184, 185, 186, 187, 188, 189, 190, 191, 192, 193, 194, 195, 196, 197, 198, 199, 200, 201, 202, 203, 204, 205, 206, 207, 208, 209, 210, 211], 1.0, 'REPLACE')
_vg = ob_head.vertex_groups.new(name='Feet')
_vg = ob_head.vertex_groups.new(name='Foot.L')
_vg = ob_head.vertex_groups.new(name='Foot.R')
_vg = ob_head.vertex_groups.new(name='Arms')
_vg = ob_head.vertex_groups.new(name='Shoulder.R')
_vg = ob_head.vertex_groups.new(name='UpperArm.R')
_vg = ob_head.vertex_groups.new(name='Forearm.R')
_vg = ob_head.vertex_groups.new(name='Hand.R')
_vg = ob_head.vertex_groups.new(name='Shoulder.L')
_vg = ob_head.vertex_groups.new(name='UpperArm.L')
_vg = ob_head.vertex_groups.new(name='Forearm.L')
_vg = ob_head.vertex_groups.new(name='Hand.L')
_m = ob_head.modifiers.new('Armature', 'ARMATURE')
_m.object = ob_armature
ob_mouth.parent = ob_armature
ob_mouth.matrix_parent_inverse = Matrix(((1.0, -0.0, -0.0, -0.7916), (-0.0, 1.0, 0.0, 0.7916), (-0.0, -0.0, 1.0, -4.768e-07), (-0.0, 0.0, -0.0, 1.0)))
ob_mouth.location = (0.7916, 2.036, 9.052)
ob_mouth.scale = (0.7911, 1.0, 1.0)
ob_mouth.lock_rotations_4d = False
ob_mouth.empty_display_type = 'ARROWS'
ob_mouth.lineart.crease_threshold = 0.0
_vg = ob_mouth.vertex_groups.new(name='OriginBone')
_vg = ob_mouth.vertex_groups.new(name='Hip')
_vg = ob_mouth.vertex_groups.new(name='Breast')
_vg = ob_mouth.vertex_groups.new(name='Head')
_vg = ob_mouth.vertex_groups.new(name='Feet')
_vg = ob_mouth.vertex_groups.new(name='Foot.L')
_vg = ob_mouth.vertex_groups.new(name='Foot.R')
_vg = ob_mouth.vertex_groups.new(name='Arms')
_vg = ob_mouth.vertex_groups.new(name='Shoulder.R')
_vg = ob_mouth.vertex_groups.new(name='UpperArm.R')
_vg = ob_mouth.vertex_groups.new(name='Forearm.R')
_vg = ob_mouth.vertex_groups.new(name='Hand.R')
_vg = ob_mouth.vertex_groups.new(name='Shoulder.L')
_vg = ob_mouth.vertex_groups.new(name='UpperArm.L')
_vg = ob_mouth.vertex_groups.new(name='Forearm.L')
_vg = ob_mouth.vertex_groups.new(name='Hand.L')
_vg = ob_mouth.vertex_groups.new(name='Mouth')
_vg.add([0, 1, 2, 3, 4, 5], 1.0, 'REPLACE')
_m = ob_mouth.modifiers.new('Armature', 'ARMATURE')
_m.object = ob_armature
ob_torso.parent = ob_armature
ob_torso.matrix_parent_inverse = Matrix(((1.0, -0.0, -0.0, -0.7916), (-0.0, 1.0, 0.0, 0.7916), (-0.0, -0.0, 1.0, -4.768e-07), (-0.0, 0.0, -0.0, 1.0)))
ob_torso.location = (0.7916, -0.7916, 6.001)
ob_torso.scale = (1.0, 2.596, 2.844)
ob_torso.lineart.crease_threshold = 0.0
_vg = ob_torso.vertex_groups.new(name='OriginBone')
_vg = ob_torso.vertex_groups.new(name='Hip')
for _i, _w in zip([0, 2, 4, 6, 8, 9, 10, 11, 12, 14, 16, 18, 20, 21, 24, 25, 28, 29, 33, 34, 35, 38, 39, 44, 45, 51, 52, 53, 55, 56], [0.7265, 0.7265, 0.6986, 0.6986, 0.1654, 0.1654, 0.1928, 0.1928, 0.7778, 0.7778, 0.1441, 0.1441, 0.7154, 0.1267, 0.7155, 0.1267, 0.7233, 0.08918, 0.05471, 0.03217, 0.05729, 0.04928, 0.05666, 0.03218, 0.05728, 0.8461, 0.007731, 0.1535, 0.04926, 0.05665]): _vg.add([_i], _w, 'REPLACE')
_vg = ob_torso.vertex_groups.new(name='Breast')
for _i, _w in zip([13, 15, 17, 19, 22, 26, 30, 31, 32, 34, 39, 44, 52, 56], [1.0, 1.0, 0.9918, 0.9957, 0.01203, 0.01011, 1.0, 1.0, 1.0, 0.6506, 0.5094, 0.6548, 0.6968, 0.515]): _vg.add([_i], _w, 'REPLACE')
_vg = ob_torso.vertex_groups.new(name='Head')
_vg = ob_torso.vertex_groups.new(name='Mouth')
_vg = ob_torso.vertex_groups.new(name='Feet')
for _i, _w in zip([0, 2, 4, 6, 8, 9, 10, 11, 12, 14, 16, 18, 20, 21, 24, 25, 28, 29, 51, 53], [0.03426, 0.03426, 0.1305, 0.1305, 0.1349, 0.1349, 0.6512, 0.6512, 0.01349, 0.01349, 0.1885, 0.1885, 0.1297, 0.7724, 0.1297, 0.7724, 0.1315, 0.8555, 0.009094, 0.3846]): _vg.add([_i], _w, 'REPLACE')
_vg = ob_torso.vertex_groups.new(name='Foot.L')
for _i, _w in zip([2, 6, 8, 9, 10, 14, 16, 18, 25, 51, 53], [0.1166, 0.01586, 0.6471, 0.007667, 0.1108, 0.08176, 0.5752, 0.0741, 0.06537, 0.006657, 0.2228]): _vg.add([_i], _w, 'REPLACE')
_vg = ob_torso.vertex_groups.new(name='Foot.R')
for _i, _w in zip([0, 4, 8, 9, 11, 12, 16, 18, 21, 51, 53], [0.1166, 0.01586, 0.007667, 0.6471, 0.1108, 0.08176, 0.0741, 0.5752, 0.06537, 0.006657, 0.2228]): _vg.add([_i], _w, 'REPLACE')
_vg = ob_torso.vertex_groups.new(name='Arms')
_vg = ob_torso.vertex_groups.new(name='Shoulder.R')
for _i, _w in zip([19, 46, 54], [0.004305, 0.05366, 0.5165]): _vg.add([_i], _w, 'REPLACE')
_vg = ob_torso.vertex_groups.new(name='UpperArm.R')
for _i, _w in zip([1, 5, 22, 23, 44, 45, 46, 54, 55, 56, 57, 70, 71, 72, 74, 79, 80], [0.9223, 0.9008, 0.866, 0.8473, 0.03468, 0.01592, 0.07022, 0.06655, 0.1117, 0.118, 0.1196, 0.09645, 0.8867, 0.9211, 0.03415, 0.0203, 0.07668]): _vg.add([_i], _w, 'REPLACE')
_vg = ob_torso.vertex_groups.new(name='Forearm.R')
for _i, _w in zip([22, 23, 57, 70, 71, 72, 73, 74, 75, 76, 77, 78, 79, 80, 81, 82, 83, 84, 85, 86, 87, 88], [0.04391, 0.061, 0.8693, 0.8938, 0.107, 0.07471, 0.8057, 0.7222, 0.7306, 0.7281, 0.7379, 0.752, 0.8607, 0.7174, 0.2164, 0.1833, 0.1651, 0.1599, 0.1424, 0.05107, 0.1112, 0.04201]): _vg.add([_i], _w, 'REPLACE')
_vg = ob_torso.vertex_groups.new(name='Hand.R')
for _i, _w in zip([73, 74, 75, 76, 77, 78, 79, 80, 81, 82, 83, 84, 85, 86, 87, 88], [0.174, 0.2355, 0.2581, 0.267, 0.2467, 0.252, 0.1039, 0.2055, 0.7801, 0.815, 0.8306, 0.8318, 0.855, 0.9481, 0.886, 0.9523]): _vg.add([_i], _w, 'REPLACE')
_vg = ob_torso.vertex_groups.new(name='Shoulder.L')
for _i, _w in zip([17, 36, 37], [0.008191, 0.05343, 0.5175]): _vg.add([_i], _w, 'REPLACE')
_vg = ob_torso.vertex_groups.new(name='UpperArm.L')
for _i, _w in zip([3, 7, 26, 27, 34, 35, 36, 37, 38, 39, 40, 41, 42, 43, 48, 60, 61], [0.9222, 0.9008, 0.866, 0.8473, 0.03467, 0.01589, 0.07025, 0.06667, 0.1117, 0.118, 0.1196, 0.09645, 0.8867, 0.9211, 0.03412, 0.02028, 0.07667]): _vg.add([_i], _w, 'REPLACE')
_vg = ob_torso.vertex_groups.new(name='Forearm.L')
for _i, _w in zip([26, 27, 40, 41, 42, 43, 47, 48, 49, 50, 58, 59, 60, 61, 62, 63, 64, 65, 66, 67, 68, 69], [0.0439, 0.06099, 0.8693, 0.8937, 0.107, 0.07469, 0.8044, 0.7215, 0.7266, 0.7267, 0.7342, 0.7506, 0.8601, 0.7167, 0.2005, 0.1806, 0.1606, 0.1585, 0.06366, 0.03362, 0.08327, 0.03132]): _vg.add([_i], _w, 'REPLACE')
_vg = ob_torso.vertex_groups.new(name='Hand.L')
for _i, _w in zip([47, 48, 49, 50, 58, 59, 60, 61, 62, 63, 64, 65, 66, 67, 68, 69], [0.1753, 0.2362, 0.2622, 0.2683, 0.2505, 0.2534, 0.1046, 0.2062, 0.7963, 0.8177, 0.8352, 0.8332, 0.9352, 0.9576, 0.9145, 0.9578]): _vg.add([_i], _w, 'REPLACE')
_m = ob_torso.modifiers.new('Armature', 'ARMATURE')
_m.object = ob_armature
ob_feet.parent = ob_armature
ob_feet.matrix_parent_inverse = Matrix(((1.0, -0.0, -0.0, -0.7916), (-0.0, 1.0, 0.0, 0.7916), (-0.0, -0.0, 1.0, -4.768e-07), (-0.0, 0.0, -0.0, 1.0)))
ob_feet.location = (0.7916, -0.7916, 6.001)
ob_feet.scale = (1.0, 2.596, 2.844)
ob_feet.lineart.crease_threshold = 0.0
_vg = ob_feet.vertex_groups.new(name='OriginBone')
for _i, _w in zip([1, 2, 3, 7, 8, 13, 14, 15, 18, 19], [0.0, 0.0, 0.0, 0.0, 0.0, 0.0, 0.0, 0.0, 0.0, 0.0]): _vg.add([_i], _w, 'REPLACE')
_vg = ob_feet.vertex_groups.new(name='Hip')
_vg = ob_feet.vertex_groups.new(name='Breast')
_vg = ob_feet.vertex_groups.new(name='Head')
_vg = ob_feet.vertex_groups.new(name='Mouth')
_vg = ob_feet.vertex_groups.new(name='Arms')
_vg = ob_feet.vertex_groups.new(name='Shoulder.R')
_vg = ob_feet.vertex_groups.new(name='UpperArm.R')
_vg = ob_feet.vertex_groups.new(name='Forearm.R')
_vg = ob_feet.vertex_groups.new(name='Hand.R')
_vg = ob_feet.vertex_groups.new(name='Shoulder.L')
_vg = ob_feet.vertex_groups.new(name='UpperArm.L')
_vg = ob_feet.vertex_groups.new(name='Forearm.L')
_vg = ob_feet.vertex_groups.new(name='Hand.L')
_vg = ob_feet.vertex_groups.new(name='Feet')
_vg = ob_feet.vertex_groups.new(name='Foot.L')
_vg.add([11, 12, 13, 14, 15, 16, 17, 18, 19, 20, 21], 1.0, 'REPLACE')
_vg = ob_feet.vertex_groups.new(name='Foot.R')
_vg.add([0, 1, 2, 3, 4, 5, 6, 7, 8, 9, 10], 1.0, 'REPLACE')
_m = ob_feet.modifiers.new('Armature', 'ARMATURE')
_m.object = ob_armature
ob_armature.location = (0.7916, -0.7916, 4.768e-07)
ob_armature.show_in_front = True
ob_armature.lineart.crease_threshold = 0.0

# ---- collection membership
col_accessories.objects.link(ob_glasses)
col_body.objects.link(ob_head)
col_body.objects.link(ob_mouth)
col_body.objects.link(ob_torso)
col_body.objects.link(ob_feet)
col_body.objects.link(ob_armature)

# ---- scene / render settings (as saved in the file)
scene.frame_start = 1; scene.frame_end = 26; scene.frame_set(0)
scene.render.engine = 'BLENDER_EEVEE_NEXT'
scene.cycles.use_denoising = False
scene.cycles.samples = 128
scene.cycles.sampling_pattern = 'TABULATED_SOBOL'
scene.cycles.use_adaptive_sampling = False
scene.cycles.use_light_tree = False
scene.view_settings.view_transform = 'Filmic'
bpy.context.view_layer.update()

# ---- added for rendering (the .blend has no active camera and no usable light): camera, sun
cam_auto = bpy.data.cameras.new('AutoCamera')
cam_auto.lens = 50.0
cam_auto.sensor_width = 36.0
cam_auto.clip_end = 1000.0
ob_auto_camera = bpy.data.objects.new('AutoCamera', cam_auto)
scene.collection.objects.link(ob_auto_camera)
ob_auto_camera.location = (17.8712, -21.3231, 20.9345)
ob_auto_camera.rotation_euler = (1.09748, -7.21219e-08, 0.694738)
scene.camera = ob_auto_camera
light_auto_sun = bpy.data.lights.new('AutoSun', 'SUN')
light_auto_sun.energy = 3.0
light_auto_sun.angle = 0.0523599
ob_auto_sun = bpy.data.objects.new('AutoSun', light_auto_sun)
scene.collection.objects.link(ob_auto_sun)
ob_auto_sun.rotation_euler = (0.872665, 0.174533, 0.523599)
bpy.context.view_layer.update()
